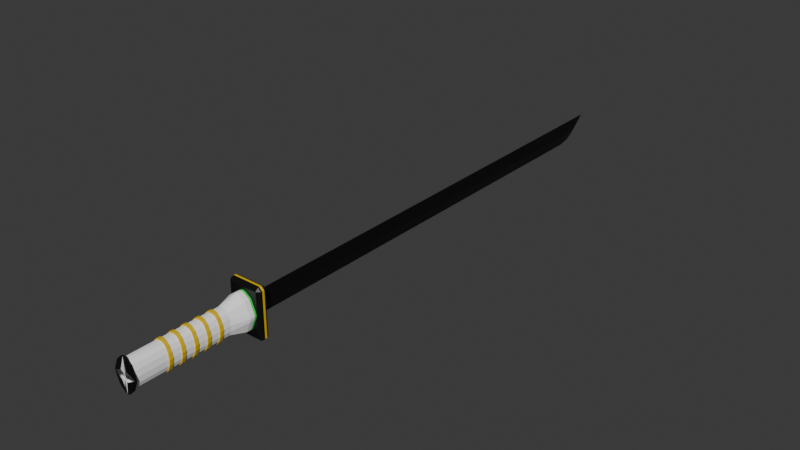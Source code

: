# Source: sword_v3_1.blend  (saved by Blender 4.2.66; exported with 4.5.12 LTS)
import bpy
from mathutils import Matrix  # noqa: F401  (used for matrix-valued properties, if any)

bpy.ops.wm.read_factory_settings(use_empty=True)
scene = bpy.context.scene
scene.name = 'c_claidheamohmor'

# ---- collections
col_collection = bpy.data.collections.new('Collection'); scene.collection.children.link(col_collection)
col_sword_v3_1 = bpy.data.collections.new('sword_v3_1'); scene.collection.children.link(col_sword_v3_1)

# ---- materials (node trees are filled in below, after node groups)
mat_glow_inner = bpy.data.materials.new('glow_inner')
mat_glow_inner.use_transparent_shadow = False
mat_glow_inner.diffuse_color = (1.0, 1.0, 1.0, 1.0)
mat_blue_test = bpy.data.materials.new('blue_test')
mat_blue_test.use_transparent_shadow = False
mat_blue = bpy.data.materials.new('blue')
mat_blue.use_transparent_shadow = False
mat_c_frying_pan_gold = bpy.data.materials.new('c_frying_pan_gold')
mat_c_frying_pan_gold.use_transparent_shadow = False
mat_crystal_ball_glass = bpy.data.materials.new('crystal_ball_glass')
mat_crystal_ball_glass.use_transparent_shadow = False
mat_black = bpy.data.materials.new('black')
mat_xms_colored_lights_white = bpy.data.materials.new('xms_colored_lights_white')

# ---- material node trees
mat_blue_test.use_nodes = True; mat_blue_test.node_tree.nodes.clear()
_N = mat_blue_test.node_tree.nodes; _L = mat_blue_test.node_tree.links
n0 = _N.new('ShaderNodeBsdfPrincipled'); n0.name = 'Principled BSDF'; n0.location = (10, 300)
n0.inputs[0].default_value = (0.8001, 0.0, 0.0, 1.0)
n1 = _N.new('ShaderNodeOutputMaterial'); n1.name = 'Material Output'; n1.location = (300, 300)
_L.new(n0.outputs[0], n1.inputs[0])
n1.is_active_output = True
mat_blue.use_nodes = True; mat_blue.node_tree.nodes.clear()
_N = mat_blue.node_tree.nodes; _L = mat_blue.node_tree.links
n0 = _N.new('ShaderNodeBsdfPrincipled'); n0.name = 'Principled BSDF'; n0.location = (10, 300)
n0.inputs[0].default_value = (0.0, 0.01006, 0.8002, 1.0)
n1 = _N.new('ShaderNodeOutputMaterial'); n1.name = 'Material Output'; n1.location = (300, 300)
_L.new(n0.outputs[0], n1.inputs[0])
n1.is_active_output = True
mat_c_frying_pan_gold.use_nodes = True; mat_c_frying_pan_gold.node_tree.nodes.clear()
_N = mat_c_frying_pan_gold.node_tree.nodes; _L = mat_c_frying_pan_gold.node_tree.links
n0 = _N.new('ShaderNodeBsdfPrincipled'); n0.name = 'Principled BSDF'; n0.location = (10, 300)
n0.inputs[0].default_value = (0.8005, 0.5277, 0.001151, 1.0)
n1 = _N.new('ShaderNodeOutputMaterial'); n1.name = 'Material Output'; n1.location = (300, 300)
_L.new(n0.outputs[0], n1.inputs[0])
n1.is_active_output = True
mat_crystal_ball_glass.use_nodes = True; mat_crystal_ball_glass.node_tree.nodes.clear()
_N = mat_crystal_ball_glass.node_tree.nodes; _L = mat_crystal_ball_glass.node_tree.links
n0 = _N.new('ShaderNodeBsdfPrincipled'); n0.name = 'Principled BSDF'; n0.location = (10, 300)
n0.inputs[0].default_value = (0.03215, 0.8002, 0.07912, 1.0)
n1 = _N.new('ShaderNodeOutputMaterial'); n1.name = 'Material Output'; n1.location = (300, 300)
_L.new(n0.outputs[0], n1.inputs[0])
n1.is_active_output = True
mat_black.use_nodes = True; mat_black.node_tree.nodes.clear()
_N = mat_black.node_tree.nodes; _L = mat_black.node_tree.links
n0 = _N.new('ShaderNodeBsdfPrincipled'); n0.name = 'Principled BSDF'; n0.location = (10, 300)
n0.inputs[0].default_value = (0.0, 0.0, 0.0, 1.0)
n1 = _N.new('ShaderNodeOutputMaterial'); n1.name = 'Material Output'; n1.location = (300, 300)
_L.new(n0.outputs[0], n1.inputs[0])
n1.is_active_output = True
mat_xms_colored_lights_white.use_nodes = True; mat_xms_colored_lights_white.node_tree.nodes.clear()
_N = mat_xms_colored_lights_white.node_tree.nodes; _L = mat_xms_colored_lights_white.node_tree.links
n0 = _N.new('ShaderNodeBsdfPrincipled'); n0.name = 'Principled BSDF'; n0.location = (10, 300)
n0.inputs[0].default_value = (0.8001, 0.01469, 0.4954, 1.0)
n1 = _N.new('ShaderNodeOutputMaterial'); n1.name = 'Material Output'; n1.location = (300, 300)
_L.new(n0.outputs[0], n1.inputs[0])
n1.is_active_output = True

# ---- world
world_world = bpy.data.worlds.new('World'); scene.world = world_world
world_world.use_nodes = True; world_world.node_tree.nodes.clear()
_N = world_world.node_tree.nodes; _L = world_world.node_tree.links
n0 = _N.new('ShaderNodeOutputWorld'); n0.name = 'World Output'; n0.location = (300, 300)
n1 = _N.new('ShaderNodeBackground'); n1.name = 'Background'; n1.location = (10, 300)
n1.inputs[0].default_value = (0.05088, 0.05088, 0.05088, 1.0)
_L.new(n1.outputs[0], n0.inputs[0])
n0.is_active_output = True
world_world.color = (0.05088, 0.05088, 0.05088)
world_world.use_sun_shadow = False
world_world.sun_shadow_jitter_overblur = 0.0

# ---- meshes
me_red = bpy.data.meshes.new('red')
me_red.from_pydata([(0.8676, 4.447, 5.96e-08), (0.0, 4.447, 1.533), (0.0, -1.346, 5.96e-08), (0.0, -6.026, 5.96e-08), (0.0, -1.346, 1.434), (0.0, -6.026, 1.434), (0.399, -1.346, 1.366), (0.399, -6.026, 1.366), (0.6915, -1.346, 1.08), (0.6915, -6.026, 1.08), (0.887, -1.346, 0.6071), (0.887, -6.026, 0.6071), (0.9556, -1.346, 5.96e-08), (0.9556, -6.026, 5.96e-08), (0.0, -9.633, 1.434), (0.0, -9.633, 5.96e-08), (0.9556, 0.4571, 5.96e-08), (0.887, 0.4571, 0.6071), (0.6915, 0.4571, 1.08), (0.399, 0.4571, 1.366), (0.0, 0.4571, 1.434), (0.0, 0.4571, 5.96e-08), (0.9506, 2.689, 1.509), (0.2405, 2.689, 2.002), (0.0, 2.689, 2.069), (0.0, 2.689, 5.96e-08), (0.0, 2.189, 5.96e-08), (0.0, 2.189, 2.069), (0.2405, 2.189, 2.002), (0.9506, 2.189, 1.509), (1.425, 2.189, 0.3613), (1.512, 2.189, 5.96e-08), (0.9556, -9.633, 5.96e-08), (0.887, -9.633, 0.6071), (0.6915, -9.633, 1.08), (0.399, -9.633, 1.366), (1.425, 2.689, 0.3613), (1.512, 2.689, 5.96e-08), (0.0, 2.901, 5.96e-08), (0.0, 4.447, 5.96e-08), (0.0, 4.047, 5.96e-08), (1.167, 4.047, 5.96e-08), (0.0, 4.047, 2.062), (0.0, 4.247, 2.062), (1.167, 4.247, 5.96e-08), (0.0, 4.247, 5.96e-08), (0.0, 3.356, 2.714), (0.0, 2.901, 2.356), (0.0, 3.593, 2.714), (0.0, 4.047, 2.356), (1.914, 3.356, 5.96e-08), (1.556, 2.901, 5.96e-08), (1.573, 3.356, 2.714), (1.556, 2.901, 2.356), (1.914, 3.356, 2.373), (1.914, 3.593, 5.96e-08), (1.556, 4.047, 5.96e-08), (1.573, 3.593, 2.714), (1.914, 3.593, 2.373), (1.556, 4.047, 2.356), (0.8676, 4.547, 5.96e-08), (0.0, 4.547, 1.533), (0.0, 4.547, 5.96e-08), (1.873, 3.218, 2.356), (1.556, 3.218, 2.673), (1.556, 3.731, 2.673), (1.873, 3.731, 2.356), (0.0, 3.218, 2.673), (0.0, 3.731, 2.673), (1.873, 3.731, 5.96e-08), (1.873, 3.218, 5.96e-08), (0.0, -0.8052, 5.96e-08), (0.0, -0.8052, 1.611), (0.3701, -0.8052, 1.524), (0.7411, -0.8052, 1.162), (0.989, -0.8052, 0.562), (1.076, -0.8052, 5.96e-08), (0.0, -0.4446, 5.96e-08), (0.0, -0.4446, 1.611), (0.3701, -0.4446, 1.524), (0.7411, -0.4446, 1.162), (0.989, -0.4446, 0.562), (1.076, -0.4446, 5.96e-08), (0.0, -2.158, 5.96e-08), (0.0, -2.158, 1.611), (0.3701, -2.158, 1.524), (0.7411, -2.158, 1.162), (0.989, -2.158, 0.562), (1.076, -2.158, 5.96e-08), (0.0, -1.797, 5.96e-08), (0.0, -1.797, 1.611), (0.3701, -1.797, 1.524), (0.7411, -1.797, 1.162), (0.989, -1.797, 0.562), (1.076, -1.797, 5.96e-08), (1.165, 2.916, 5.96e-08), (1.165, 2.763, 5.96e-08), (1.121, 2.763, 0.7512), (0.0, 2.763, 1.623), (0.5165, 2.763, 1.589), (0.8789, 2.763, 1.337), (1.512, 2.989, 5.96e-08), (1.425, 2.989, 0.3613), (0.0, 2.989, 5.96e-08), (0.0, 2.989, 2.069), (0.2405, 2.989, 2.002), (0.9506, 2.989, 1.509), (0.0, -3.51, 5.96e-08), (0.0, -3.51, 1.611), (0.3701, -3.51, 1.524), (0.7411, -3.51, 1.162), (0.989, -3.51, 0.562), (1.076, -3.51, 5.96e-08), (0.0, -3.15, 5.96e-08), (0.0, -3.15, 1.611), (0.3701, -3.15, 1.524), (0.7411, -3.15, 1.162), (0.989, -3.15, 0.562), (1.076, -3.15, 5.96e-08), (0.0, -4.863, 5.96e-08), (0.0, -4.863, 1.611), (0.3701, -4.863, 1.524), (0.7411, -4.863, 1.162), (0.989, -4.863, 0.562), (1.076, -4.863, 5.96e-08), (0.0, -4.502, 5.96e-08), (0.0, -4.502, 1.611), (0.3701, -4.502, 1.524), (0.7411, -4.502, 1.162), (0.989, -4.502, 0.562), (1.076, -4.502, 5.96e-08), (0.0, -6.215, 5.96e-08), (0.0, -6.215, 1.611), (0.3701, -6.215, 1.524), (0.7411, -6.215, 1.162), (0.989, -6.215, 0.562), (1.076, -6.215, 5.96e-08), (0.0, -5.855, 5.96e-08), (0.0, -5.855, 1.611), (0.3701, -5.855, 1.524), (0.7411, -5.855, 1.162), (0.989, -5.855, 0.562), (1.076, -5.855, 5.96e-08), (1.121, 2.916, 0.7512), (0.0, 2.916, 1.623), (0.5165, 2.916, 1.589), (0.8789, 2.916, 1.337), (0.0, -9.633, 1.815), (0.0, -9.813, 5.96e-08), (1.276, -9.633, 5.96e-08), (1.158, -9.633, 0.397), (0.8234, -9.633, 1.208), (0.322, -9.633, 1.697), (0.0, -9.813, 1.815), (1.276, -9.813, 5.96e-08), (1.158, -9.813, 0.397), (0.8234, -9.813, 1.208), (0.322, -9.813, 1.697), (0.3429, -9.903, 0.4932), (0.8089, 4.454, 5.96e-08), (0.0, 4.454, 1.419), (0.8089, 4.541, 5.96e-08), (0.0, 4.541, 1.429), (0.3594, 4.447, 5.96e-08), (0.0, 4.447, 1.144), (0.3668, 5.156, 5.96e-08), (0.0, 5.156, 1.216), (0.0, 57.61, 1.554), (0.0, 54.68, 1.528), (0.0, 55.85, 0.007631), (0.8676, 4.447, -4.768e-07), (0.0, 4.447, -1.533), (0.0, -1.346, -4.768e-07), (0.0, -6.026, -4.768e-07), (0.0, -1.346, -1.434), (0.0, -6.026, -1.434), (0.399, -1.346, -1.366), (0.399, -6.026, -1.366), (0.6915, -1.346, -1.08), (0.6915, -6.026, -1.08), (0.887, -1.346, -0.6071), (0.887, -6.026, -0.6071), (0.9556, -1.346, -4.768e-07), (0.9556, -6.026, -4.768e-07), (0.0, -9.633, -1.434), (0.0, -9.633, -4.768e-07), (0.9556, 0.4571, -4.768e-07), (0.887, 0.4571, -0.6071), (0.6915, 0.4571, -1.08), (0.399, 0.4571, -1.366), (0.0, 0.4571, -1.434), (0.0, 0.4571, -4.768e-07), (0.9506, 2.689, -1.509), (0.2405, 2.689, -2.002), (0.0, 2.689, -2.069), (0.0, 2.689, -4.768e-07), (0.0, 2.189, -4.768e-07), (0.0, 2.189, -2.069), (0.2405, 2.189, -2.002), (0.9506, 2.189, -1.509), (1.425, 2.189, -0.3613), (1.512, 2.189, -4.768e-07), (0.9556, -9.633, -4.768e-07), (0.887, -9.633, -0.6071), (0.6915, -9.633, -1.08), (0.399, -9.633, -1.366), (1.425, 2.689, -0.3613), (1.512, 2.689, -4.768e-07), (0.0, 2.901, -4.768e-07), (0.0, 4.447, -4.768e-07), (0.0, 4.047, -4.768e-07), (1.167, 4.047, -4.768e-07), (0.0, 4.047, -2.062), (0.0, 4.247, -2.062), (1.167, 4.247, -4.768e-07), (0.0, 4.247, -4.768e-07), (0.0, 3.356, -2.714), (0.0, 2.901, -2.356), (0.0, 3.593, -2.714), (0.0, 4.047, -2.356), (1.914, 3.356, -4.768e-07), (1.556, 2.901, -4.768e-07), (1.573, 3.356, -2.714), (1.556, 2.901, -2.356), (1.914, 3.356, -2.373), (1.914, 3.593, -4.768e-07), (1.556, 4.047, -4.768e-07), (1.573, 3.593, -2.714), (1.914, 3.593, -2.373), (1.556, 4.047, -2.356), (0.8676, 4.547, -4.768e-07), (0.0, 4.547, -1.533), (0.0, 4.547, -4.768e-07), (1.873, 3.218, -2.356), (1.556, 3.218, -2.673), (1.556, 3.731, -2.673), (1.873, 3.731, -2.356), (0.0, 3.218, -2.673), (0.0, 3.731, -2.673), (1.873, 3.731, -4.768e-07), (1.873, 3.218, -4.768e-07), (0.0, -0.8052, -4.768e-07), (0.0, -0.8052, -1.611), (0.3701, -0.8052, -1.524), (0.7411, -0.8052, -1.162), (0.989, -0.8052, -0.562), (1.076, -0.8052, -4.768e-07), (0.0, -0.4446, -4.768e-07), (0.0, -0.4446, -1.611), (0.3701, -0.4446, -1.524), (0.7411, -0.4446, -1.162), (0.989, -0.4446, -0.562), (1.076, -0.4446, -4.768e-07), (0.0, -2.158, -4.768e-07), (0.0, -2.158, -1.611), (0.3701, -2.158, -1.524), (0.7411, -2.158, -1.162), (0.989, -2.158, -0.562), (1.076, -2.158, -4.768e-07), (0.0, -1.797, -4.768e-07), (0.0, -1.797, -1.611), (0.3701, -1.797, -1.524), (0.7411, -1.797, -1.162), (0.989, -1.797, -0.562), (1.076, -1.797, -4.768e-07), (1.165, 2.916, -4.768e-07), (1.165, 2.763, -4.768e-07), (1.121, 2.763, -0.7512), (0.0, 2.763, -1.623), (0.5165, 2.763, -1.589), (0.8789, 2.763, -1.337), (1.512, 2.989, -4.768e-07), (1.425, 2.989, -0.3613), (0.0, 2.989, -4.768e-07), (0.0, 2.989, -2.069), (0.2405, 2.989, -2.002), (0.9506, 2.989, -1.509), (0.0, -3.51, -4.768e-07), (0.0, -3.51, -1.611), (0.3701, -3.51, -1.524), (0.7411, -3.51, -1.162), (0.989, -3.51, -0.562), (1.076, -3.51, -4.768e-07), (0.0, -3.15, -4.768e-07), (0.0, -3.15, -1.611), (0.3701, -3.15, -1.524), (0.7411, -3.15, -1.162), (0.989, -3.15, -0.562), (1.076, -3.15, -4.768e-07), (0.0, -4.863, -4.768e-07), (0.0, -4.863, -1.611), (0.3701, -4.863, -1.524), (0.7411, -4.863, -1.162), (0.989, -4.863, -0.562), (1.076, -4.863, -4.768e-07), (0.0, -4.502, -4.768e-07), (0.0, -4.502, -1.611), (0.3701, -4.502, -1.524), (0.7411, -4.502, -1.162), (0.989, -4.502, -0.562), (1.076, -4.502, -4.768e-07), (0.0, -6.215, -4.768e-07), (0.0, -6.215, -1.611), (0.3701, -6.215, -1.524), (0.7411, -6.215, -1.162), (0.989, -6.215, -0.562), (1.076, -6.215, -4.768e-07), (0.0, -5.855, -4.768e-07), (0.0, -5.855, -1.611), (0.3701, -5.855, -1.524), (0.7411, -5.855, -1.162), (0.989, -5.855, -0.562), (1.076, -5.855, -4.768e-07), (1.121, 2.916, -0.7512), (0.0, 2.916, -1.623), (0.5165, 2.916, -1.589), (0.8789, 2.916, -1.337), (0.0, -9.633, -1.815), (0.0, -9.813, -4.768e-07), (1.276, -9.633, -4.768e-07), (1.158, -9.633, -0.397), (0.8234, -9.633, -1.208), (0.322, -9.633, -1.697), (0.0, -9.813, -1.815), (1.276, -9.813, -4.768e-07), (1.158, -9.813, -0.397), (0.8234, -9.813, -1.208), (0.322, -9.813, -1.697), (0.3429, -9.903, -0.4932), (0.8089, 4.454, -4.768e-07), (0.0, 4.454, -1.419), (0.8089, 4.541, -4.768e-07), (0.0, 4.541, -1.429), (0.3594, 4.447, -4.768e-07), (0.0, 4.447, -1.144), (0.3668, 5.156, -4.768e-07), (0.0, 5.156, -1.216), (0.0, 54.8, -0.6993), (0.0, 53.45, -0.9952), (0.3668, 53.91, 0.2579)], [(62, 39), (39, 45), (40, 38), (45, 40), (232, 209), (209, 215), (210, 208), (215, 210), (338, 168), (166, 336)], [(4, 6, 19, 20), (3, 13, 32, 15), (4, 5, 7, 6), (10, 12, 16, 17), (9, 7, 35, 34), (6, 7, 9, 8), (2, 4, 20, 21), (13, 11, 33, 32), (8, 9, 11, 10), (8, 10, 17, 18), (5, 3, 15, 14), (10, 11, 13, 12), (7, 5, 14, 35), (35, 14, 147, 152), (32, 33, 150, 149), (11, 9, 34, 33), (14, 15, 147), (15, 32, 149), (12, 2, 21, 16), (16, 21, 26, 31), (6, 8, 18, 19), (19, 18, 29, 28), (18, 17, 30, 29), (17, 16, 31, 30), (31, 26, 25, 37), (25, 24, 104, 103), (30, 31, 37, 36), (23, 22, 106, 105), (24, 23, 105, 104), (22, 36, 102, 106), (20, 19, 28, 27), (27, 28, 23, 24), (21, 20, 27, 26), (29, 30, 36, 22), (28, 29, 22, 23), (26, 27, 24, 25), (57, 48, 46, 52), (42, 41, 44, 43), (1, 0, 60, 61), (55, 58, 54, 50), (43, 44, 0, 1), (64, 53, 63), (65, 66, 59), (67, 68, 49, 47), (68, 65, 59, 49), (66, 69, 56, 59), (51, 56, 69, 70), (57, 52, 54, 58), (53, 51, 70, 63), (64, 67, 47, 53), (51, 53, 47, 38), (41, 42, 49, 59, 56), (54, 52, 64, 63), (57, 58, 66, 65), (46, 48, 68, 67), (48, 57, 65, 68), (58, 55, 69, 66), (55, 50, 70, 69), (50, 54, 63, 70), (52, 46, 67, 64), (72, 73, 79, 78), (71, 77, 82, 76), (73, 74, 80, 79), (72, 78, 77, 71), (75, 76, 82, 81), (74, 75, 81, 80), (71, 76, 75, 74, 73, 72), (77, 78, 79, 80, 81, 82), (84, 85, 91, 90), (83, 89, 94, 88), (85, 86, 92, 91), (84, 90, 89, 83), (87, 88, 94, 93), (86, 87, 93, 92), (83, 88, 87, 86, 85, 84), (89, 90, 91, 92, 93, 94), (98, 99, 145, 144), (99, 100, 146, 145), (37, 25, 103, 101), (36, 37, 101, 102), (103, 104, 105), (103, 105, 106), (103, 102, 101), (103, 106, 102), (108, 109, 115, 114), (107, 113, 118, 112), (109, 110, 116, 115), (108, 114, 113, 107), (111, 112, 118, 117), (110, 111, 117, 116), (107, 112, 111, 110, 109, 108), (113, 114, 115, 116, 117, 118), (120, 121, 127, 126), (119, 125, 130, 124), (121, 122, 128, 127), (120, 126, 125, 119), (123, 124, 130, 129), (122, 123, 129, 128), (119, 124, 123, 122, 121, 120), (125, 126, 127, 128, 129, 130), (132, 133, 139, 138), (131, 137, 142, 136), (133, 134, 140, 139), (132, 138, 137, 131), (135, 136, 142, 141), (134, 135, 141, 140), (131, 136, 135, 134, 133, 132), (137, 138, 139, 140, 141, 142), (100, 97, 143, 146), (97, 96, 95, 143), (99, 98, 24, 23), (99, 23, 22, 100), (96, 97, 36, 37), (100, 22, 36, 97), (149, 150, 155, 154), (150, 151, 156, 155), (15, 149, 154, 148), (152, 147, 153, 157), (33, 34, 151, 150), (34, 35, 152, 151), (153, 148, 158), (148, 154, 158), (154, 155, 158), (156, 157, 158), (151, 152, 157, 156), (147, 15, 148, 153), (155, 156, 158), (157, 153, 158), (39, 164, 1, 0, 163), (160, 162, 161, 159), (60, 161, 162, 61), (163, 165, 166, 164), (339, 169, 167, 168), (174, 190, 189, 176), (173, 185, 202, 183), (174, 176, 177, 175), (180, 187, 186, 182), (179, 204, 205, 177), (176, 178, 179, 177), (172, 191, 190, 174), (183, 202, 203, 181), (178, 180, 181, 179), (178, 188, 187, 180), (175, 184, 185, 173), (180, 182, 183, 181), (177, 205, 184, 175), (205, 322, 317, 184), (202, 319, 320, 203), (181, 203, 204, 179), (184, 317, 185), (185, 319, 202), (182, 186, 191, 172), (186, 201, 196, 191), (176, 189, 188, 178), (189, 198, 199, 188), (188, 199, 200, 187), (187, 200, 201, 186), (201, 207, 195, 196), (195, 273, 274, 194), (200, 206, 207, 201), (193, 275, 276, 192), (194, 274, 275, 193), (192, 276, 272, 206), (190, 197, 198, 189), (197, 194, 193, 198), (191, 196, 197, 190), (199, 192, 206, 200), (198, 193, 192, 199), (196, 195, 194, 197), (227, 222, 216, 218), (212, 213, 214, 211), (171, 231, 230, 170), (225, 220, 224, 228), (213, 171, 170, 214), (234, 233, 223), (235, 229, 236), (237, 217, 219, 238), (238, 219, 229, 235), (236, 229, 226, 239), (221, 240, 239, 226), (227, 228, 224, 222), (223, 233, 240, 221), (234, 223, 217, 237), (221, 208, 217, 223), (211, 226, 229, 219, 212), (224, 233, 234, 222), (227, 235, 236, 228), (216, 237, 238, 218), (218, 238, 235, 227), (228, 236, 239, 225), (225, 239, 240, 220), (220, 240, 233, 224), (222, 234, 237, 216), (242, 248, 249, 243), (241, 246, 252, 247), (243, 249, 250, 244), (242, 241, 247, 248), (245, 251, 252, 246), (244, 250, 251, 245), (241, 242, 243, 244, 245, 246), (247, 252, 251, 250, 249, 248), (254, 260, 261, 255), (253, 258, 264, 259), (255, 261, 262, 256), (254, 253, 259, 260), (257, 263, 264, 258), (256, 262, 263, 257), (253, 254, 255, 256, 257, 258), (259, 264, 263, 262, 261, 260), (268, 314, 315, 269), (269, 315, 316, 270), (207, 271, 273, 195), (206, 272, 271, 207), (273, 275, 274), (273, 276, 275), (273, 271, 272), (273, 272, 276), (278, 284, 285, 279), (277, 282, 288, 283), (279, 285, 286, 280), (278, 277, 283, 284), (281, 287, 288, 282), (280, 286, 287, 281), (277, 278, 279, 280, 281, 282), (283, 288, 287, 286, 285, 284), (290, 296, 297, 291), (289, 294, 300, 295), (291, 297, 298, 292), (290, 289, 295, 296), (293, 299, 300, 294), (292, 298, 299, 293), (289, 290, 291, 292, 293, 294), (295, 300, 299, 298, 297, 296), (302, 308, 309, 303), (301, 306, 312, 307), (303, 309, 310, 304), (302, 301, 307, 308), (305, 311, 312, 306), (304, 310, 311, 305), (301, 302, 303, 304, 305, 306), (307, 312, 311, 310, 309, 308), (270, 316, 313, 267), (267, 313, 265, 266), (269, 193, 194, 268), (269, 270, 192, 193), (266, 207, 206, 267), (270, 267, 206, 192), (319, 324, 325, 320), (320, 325, 326, 321), (185, 318, 324, 319), (322, 327, 323, 317), (203, 320, 321, 204), (204, 321, 322, 205), (323, 328, 318), (318, 328, 324), (324, 328, 325), (326, 328, 327), (321, 326, 327, 322), (317, 323, 318, 185), (325, 328, 326), (327, 328, 323), (209, 333, 170, 171, 334), (330, 329, 331, 332), (230, 231, 332, 331), (333, 334, 336, 335), (339, 338, 337, 169), (336, 338, 339, 335), (166, 165, 335, 339, 168)])
me_red.polygons.foreach_set('material_index', [0, 0, 0, 0, 0, 0, 0, 0, 0, 0, 0, 0, 0, 3, 3, 0, 0, 0, 0, 0, 0, 0, 0, 0, 0, 5, 0, 5, 5, 5, 0, 0, 0, 0, 0, 0, 3, 0, 0, 3, 0, 6, 6, 6, 6, 6, 6, 3, 6, 6, 6, 6, 6, 6, 6, 6, 6, 6, 6, 6, 3, 3, 3, 3, 3, 3, 3, 3, 3, 3, 3, 3, 3, 3, 3, 3, 6, 6, 5, 5, 5, 5, 5, 5, 3, 3, 3, 3, 3, 3, 3, 3, 3, 3, 3, 3, 3, 3, 3, 3, 3, 3, 3, 3, 3, 3, 3, 3, 6, 6, 0, 0, 0, 0, 6, 6, 0, 6, 3, 3, 0, 0, 6, 6, 6, 0, 6, 6, 5, 6, 3, 6, 6, 0, 0, 0, 0, 0, 0, 0, 0, 0, 0, 0, 0, 0, 3, 3, 0, 0, 0, 0, 0, 0, 0, 0, 0, 0, 5, 0, 5, 5, 5, 0, 0, 0, 0, 0, 0, 3, 0, 0, 3, 0, 6, 6, 6, 6, 6, 6, 3, 6, 6, 6, 6, 6, 6, 6, 6, 6, 6, 6, 6, 3, 3, 3, 3, 3, 3, 3, 3, 3, 3, 3, 3, 3, 3, 3, 3, 6, 6, 5, 5, 5, 5, 5, 5, 3, 3, 3, 3, 3, 3, 3, 3, 3, 3, 3, 3, 3, 3, 3, 3, 3, 3, 3, 3, 3, 3, 3, 3, 6, 6, 0, 0, 0, 0, 6, 6, 0, 6, 3, 3, 0, 0, 6, 6, 6, 0, 6, 6, 5, 6, 3, 6, 6, 6, 6])
_uv = me_red.uv_layers.new(name='Float2')
_uv.uv.foreach_set('vector', [1.014, 0.8797, 0.9487, 0.8797, 0.9487, 0.706, 1.014, 0.706, 0.25, 0.25, 0.4793, 0.25, 0.4793, 0.25, 0.25, 0.25, 1.014, 0.8797, 1.014, 1.331, 0.9487, 1.331, 0.9487, 0.8797, 0.8486, 0.8797, 0.7509, 0.8797, 0.7509, 0.706, 0.8486, 0.706, 0.9094, 1.331, 0.9737, 1.331, 0.9737, 1.678, 0.9094, 1.678, 0.9737, 0.8797, 0.9737, 1.331, 0.9094, 1.331, 0.9094, 0.8797, 0.75, 0.25, 0.75, 0.5942, 0.75, 0.5942, 0.75, 0.25, 0.7509, 1.331, 0.8486, 1.331, 0.8486, 1.678, 0.7509, 1.678, 0.9253, 0.8797, 0.9253, 1.331, 0.8449, 1.331, 0.8449, 0.8797, 0.9253, 0.8797, 0.8449, 0.8797, 0.8449, 0.706, 0.9253, 0.706, 0.25, 0.5942, 0.25, 0.25, 0.25, 0.25, 0.25, 0.5942, 0.8486, 0.8797, 0.8486, 1.331, 0.7509, 1.331, 0.7509, 0.8797, 0.9487, 1.331, 1.014, 1.331, 1.014, 1.678, 0.9487, 1.678, 0.9486, 1.384, 1.013, 1.383, 1.026, 1.395, 0.9719, 1.395, 0.7511, 1.383, 0.8487, 1.384, 0.809, 1.395, 0.7435, 1.396, 0.8449, 1.331, 0.9253, 1.331, 0.9253, 1.678, 0.8449, 1.678, 0.25, 0.5942, 0.25, 0.25, 0.25, 0.6856, 0.25, 0.25, 0.4793, 0.25, 0.5563, 0.25, 0.9793, 0.25, 0.75, 0.25, 0.75, 0.25, 0.9793, 0.25, 0.9793, 0.25, 0.75, 0.25, 0.75, 0.25, 1.113, 0.25, 0.9737, 0.8797, 0.9094, 0.8797, 0.9094, 0.706, 0.9737, 0.706, 0.9359, 0.6322, 0.8723, 0.6309, 0.8989, 0.483, 1.034, 0.4885, 0.9253, 0.6476, 0.8449, 0.6476, 0.7769, 0.4953, 0.972, 0.4953, 0.8483, 0.6162, 0.7512, 0.6189, 0.7371, 0.4739, 0.796, 0.4734, 1.113, 0.25, 0.75, 0.25, 0.75, 0.25, 1.113, 0.25, 0.75, 0.25, 0.75, 0.7465, 0.75, 0.7465, 0.75, 0.25, 0.7758, 0.4358, 0.7202, 0.4338, 0.7236, 0.4017, 0.7791, 0.4038, 1.062, 0.4131, 0.9274, 0.4131, 0.9274, 0.3927, 1.062, 0.3927, 1.049, 0.3538, 1.013, 0.3557, 1.01, 0.3417, 1.046, 0.3397, 0.972, 0.4318, 0.7769, 0.4318, 0.7769, 0.4094, 0.972, 0.4094, 1.012, 0.5735, 0.948, 0.5714, 0.9943, 0.4456, 1.034, 0.4462, 1.054, 0.3774, 1.019, 0.3791, 1.013, 0.3556, 1.049, 0.3539, 0.75, 0.25, 0.75, 0.5942, 0.75, 0.7465, 0.75, 0.25, 0.972, 0.4691, 0.7769, 0.4691, 0.7769, 0.4318, 0.972, 0.4318, 1.062, 0.4471, 0.9274, 0.4471, 0.9274, 0.4131, 1.062, 0.4131, 0.75, 0.25, 0.75, 0.7465, 0.75, 0.7465, 0.75, 0.25, 0.1692, 1.441, 0.7494, 1.441, 0.7494, 1.53, 0.1692, 1.53, 1.269, 0.375, 0.5, 0.8106, 0.5, 0.8106, 1.269, 0.375, 1.12, 0.4597, 0.5479, 0.7834, 0.5479, 0.7834, 1.12, 0.4597, 0.5004, 1.441, 1.379, 1.441, 1.379, 1.53, 0.5004, 1.53, 1.269, 0.375, 0.5, 0.8106, 0.5479, 0.7834, 1.12, 0.4597, 0.5431, 1.207, 0.5431, 1.326, 0.4248, 1.207, -0.2046, 1.016, -0.3229, 1.016, -0.2046, 0.8976, 0.6909, 1.581, 0.6909, 1.39, 0.75, 1.271, 0.75, 1.699, 0.75, 0.8289, 0.1692, 0.8289, 0.1692, 0.7107, 0.75, 0.7107, 1.379, 1.635, 0.5, 1.635, 0.5, 1.517, 1.379, 1.517, 0.5, 1.699, 0.5, 1.271, 0.5591, 1.39, 0.5591, 1.581, 0.1692, 1.441, 0.1692, 1.53, 0.05097, 1.53, 0.05097, 1.441, 1.379, 1.139, 0.5, 1.139, 0.5, 1.02, 1.379, 1.02, 0.1692, 1.02, 0.75, 1.02, 0.75, 1.139, 0.1692, 1.139, 0.5, 0.2942, 1.379, 0.2942, 1.379, 0.875, 0.5, 0.875, 0.5, 0.8106, 1.269, 0.375, 1.379, 0.375, 1.379, 0.9558, 0.5, 0.9558, 0.04804, 1.439, 0.1722, 1.439, 0.1678, 1.49, 0.0524, 1.49, 0.1706, 1.35, 0.04958, 1.35, 0.05384, 1.299, 0.1664, 1.299, 0.7458, 1.53, 0.7458, 1.441, 0.75, 1.39, 0.75, 1.581, 0.8099, 1.35, 0.2349, 1.35, 0.238, 1.299, 0.8067, 1.299, 1.309, 1.35, 0.4439, 1.35, 0.4471, 1.299, 1.306, 1.299, 0.5093, 1.441, 0.5093, 1.53, 0.5, 1.581, 0.5, 1.39, 0.553, 1.439, 1.453, 1.439, 1.449, 1.49, 0.5562, 1.49, 0.1002, 1.439, 0.6932, 1.439, 0.6901, 1.49, 0.1035, 1.49, 0.0, 0.0, 0.0, 0.0, 0.0, 0.0, 0.0, 0.0, 0.0, 0.0, 0.0, 0.0, 0.0, 0.0, 0.0, 0.0, 0.0, 0.0, 0.0, 0.0, 0.0, 0.0, 0.0, 0.0, 0.0, 0.0, 0.0, 0.0, 0.0, 0.0, 0.0, 0.0, 0.0, 0.0, 0.0, 0.0, 0.0, 0.0, 0.0, 0.0, 0.0, 0.0, 0.0, 0.0, 0.0, 0.0, 0.0, 0.0, 0.0, 0.0, 0.0, 0.0, 0.0, 0.0, 0.0, 0.0, 0.0, 0.0, 0.0, 0.0, 0.0, 0.0, 0.0, 0.0, 0.0, 0.0, 0.0, 0.0, 0.0, 0.0, 0.0, 0.0, 0.0, 0.0, 0.0, 0.0, 0.0, 0.0, 0.0, 0.0, 0.0, 0.0, 0.0, 0.0, 0.0, 0.0, 0.0, 0.0, 0.0, 0.0, 0.0, 0.0, 0.0, 0.0, 0.0, 0.0, 0.0, 0.0, 0.0, 0.0, 0.0, 0.0, 0.0, 0.0, 0.0, 0.0, 0.0, 0.0, 0.0, 0.0, 0.0, 0.0, 0.0, 0.0, 0.0, 0.0, 0.0, 0.0, 0.0, 0.0, 0.0, 0.0, 0.0, 0.0, 0.0, 0.0, 0.0, 0.0, 0.0, 0.0, 0.0, 0.0, 0.0, 0.0, 0.0, 0.0, 0.0, 0.0, 0.0, 0.0, 0.0, 0.0, 0.0, 0.0, 1.036, 0.351, 0.9631, 0.3551, 0.9615, 0.3479, 1.034, 0.3438, 0.9898, 0.4081, 0.9213, 0.4081, 0.9213, 0.3977, 0.9898, 0.3977, 1.113, 0.25, 0.75, 0.25, 0.75, 0.25, 1.113, 0.25, 0.7793, 0.4045, 0.7236, 0.4019, 0.7256, 0.3826, 0.7813, 0.3852, 0.75, 0.25, 0.75, 0.7465, 0.8077, 0.7306, 0.75, 0.25, 0.8077, 0.7306, 0.9781, 0.6122, 0.75, 0.25, 1.092, 0.3367, 1.113, 0.25, 0.75, 0.25, 0.9781, 0.6122, 1.092, 0.3367, 0.0, 0.0, 0.0, 0.0, 0.0, 0.0, 0.0, 0.0, 0.0, 0.0, 0.0, 0.0, 0.0, 0.0, 0.0, 0.0, 0.0, 0.0, 0.0, 0.0, 0.0, 0.0, 0.0, 0.0, 0.0, 0.0, 0.0, 0.0, 0.0, 0.0, 0.0, 0.0, 0.0, 0.0, 0.0, 0.0, 0.0, 0.0, 0.0, 0.0, 0.0, 0.0, 0.0, 0.0, 0.0, 0.0, 0.0, 0.0, 0.0, 0.0, 0.0, 0.0, 0.0, 0.0, 0.0, 0.0, 0.0, 0.0, 0.0, 0.0, 0.0, 0.0, 0.0, 0.0, 0.0, 0.0, 0.0, 0.0, 0.0, 0.0, 0.0, 0.0, 0.0, 0.0, 0.0, 0.0, 0.0, 0.0, 0.0, 0.0, 0.0, 0.0, 0.0, 0.0, 0.0, 0.0, 0.0, 0.0, 0.0, 0.0, 0.0, 0.0, 0.0, 0.0, 0.0, 0.0, 0.0, 0.0, 0.0, 0.0, 0.0, 0.0, 0.0, 0.0, 0.0, 0.0, 0.0, 0.0, 0.0, 0.0, 0.0, 0.0, 0.0, 0.0, 0.0, 0.0, 0.0, 0.0, 0.0, 0.0, 0.0, 0.0, 0.0, 0.0, 0.0, 0.0, 0.0, 0.0, 0.0, 0.0, 0.0, 0.0, 0.0, 0.0, 0.0, 0.0, 0.0, 0.0, 0.0, 0.0, 0.0, 0.0, 0.0, 0.0, 0.0, 0.0, 0.0, 0.0, 0.0, 0.0, 0.0, 0.0, 0.0, 0.0, 0.0, 0.0, 0.0, 0.0, 0.0, 0.0, 0.0, 0.0, 0.0, 0.0, 0.0, 0.0, 0.0, 0.0, 0.0, 0.0, 0.0, 0.0, 0.0, 0.0, 0.0, 0.0, 0.0, 0.0, 0.0, 0.0, 0.0, 0.0, 0.0, 0.0, 0.0, 0.0, 0.0, 0.0, 0.0, 0.0, 0.0, 0.0, 0.0, 0.0, 0.0, 0.0, 0.0, 0.0, 0.0, 0.0, 0.0, 0.0, 0.0, 0.0, 0.0, 0.0, 0.0, 0.0, 0.0, 0.0, 0.0, 0.0, 0.0, 0.0, 0.0, 0.0, 0.9513, 0.4263, 0.8518, 0.4263, 0.8518, 0.4149, 0.9513, 0.4149, 0.845, 0.4026, 0.733, 0.3974, 0.734, 0.3876, 0.846, 0.3928, 0.9378, 0.2185, 1.01, 0.214, 1.023, 0.2171, 0.9881, 0.2189, 0.0, 0.0, 0.0, 0.0, 0.0, 0.0, 0.0, 0.0, 0.7461, 0.2145, 0.8582, 0.221, 0.7924, 0.2219, 0.7368, 0.2197, 0.0, 0.0, 0.0, 0.0, 0.0, 0.0, 0.0, 0.0, 0.746, 1.399, 0.8104, 1.397, 0.8104, 1.397, 0.746, 1.399, 0.7981, 1.394, 0.9359, 1.394, 0.9359, 1.394, 0.7981, 1.394, 0.25, 0.25, 0.5563, 0.25, 0.5563, 0.25, 0.25, 0.25, 0.9694, 1.398, 1.023, 1.398, 1.023, 1.398, 0.9694, 1.398, 0.8449, 1.384, 0.9253, 1.384, 0.9359, 1.392, 0.7981, 1.392, 0.9094, 1.384, 0.9737, 1.384, 1.019, 1.392, 0.9085, 1.392, 0.25, 0.6636, 0.25, 0.228, 0.25, 0.3359, 0.1641, 0.25, 0.4703, 0.25, 0.1639, 0.25, 0.7164, 1.4, 0.7832, 1.398, 0.7831, 1.398, 0.9113, 1.395, 1.022, 1.395, 0.8931, 1.395, 0.9086, 1.395, 1.019, 1.395, 1.019, 1.395, 0.9086, 1.395, 0.25, 0.6856, 0.25, 0.25, 0.25, 0.25, 0.25, 0.6856, 0.8483, 1.394, 0.9861, 1.394, 0.9977, 1.394, 0.9502, 1.397, 1.003, 1.398, 0.8144, 1.395, 0.0, 0.0, 0.8355, 0.343, 1.12, 0.4597, 0.5479, 0.7834, 0.227, 0.3245, 1.088, 0.4779, 1.09, 0.4763, 0.5573, 0.7781, 0.5573, 0.7781, 0.5479, 0.7834, 0.5573, 0.7781, 1.09, 0.4763, 1.12, 0.4597, 0.0, 0.0, 0.0, 0.0, 0.0, 0.0, 0.0, 0.0, 0.0, 0.0, 0.0, 0.0, 0.0, 0.0, 0.0, 0.0, 0.905, 0.8797, 0.905, 0.706, 0.8402, 0.706, 0.8402, 0.8797, 0.25, 0.25, 0.25, 0.25, 0.4793, 0.25, 0.4793, 0.25, 0.905, 0.8797, 0.8402, 0.8797, 0.8402, 1.331, 0.905, 1.331, 0.2134, 0.8797, 0.2134, 0.706, 0.1157, 0.706, 0.1157, 0.8797, 0.4693, 1.331, 0.4693, 1.678, 0.5337, 1.678, 0.5337, 1.331, 0.5337, 0.8797, 0.4693, 0.8797, 0.4693, 1.331, 0.5337, 1.331, 0.75, -0.71, 0.75, -0.71, 0.75, -0.3658, 0.75, -0.3658, 0.1157, 1.331, 0.1157, 1.678, 0.2134, 1.678, 0.2134, 1.331, 0.3446, 0.8797, 0.2642, 0.8797, 0.2642, 1.331, 0.3446, 1.331, 0.3446, 0.8797, 0.3446, 0.706, 0.2642, 0.706, 0.2642, 0.8797, 0.25, -0.3658, 0.25, -0.3658, 0.25, -0.71, 0.25, -0.71, 0.2134, 0.8797, 0.1157, 0.8797, 0.1157, 1.331, 0.2134, 1.331, 0.8402, 1.331, 0.8402, 1.678, 0.905, 1.678, 0.905, 1.331, 0.8141, 1.25, 0.8373, 1.261, 0.8917, 1.262, 0.8789, 1.249, 0.1191, 1.356, 0.1115, 1.369, 0.177, 1.367, 0.2167, 1.357, 0.2642, 1.331, 0.2642, 1.678, 0.3446, 1.678, 0.3446, 1.331, 0.25, -0.3658, 0.25, -0.2744, 0.25, -0.71, 0.25, 0.25, 0.5563, 0.25, 0.4793, 0.25, 0.9793, 0.25, 0.9793, 0.25, 0.75, 0.25, 0.75, 0.25, 0.9793, 0.25, 1.113, 0.25, 0.75, 0.25, 0.75, 0.25, 0.5337, 0.8797, 0.5337, 0.706, 0.4693, 0.706, 0.4693, 0.8797, 0.5443, 0.6846, 0.6422, 0.5411, 0.5073, 0.5355, 0.4807, 0.6834, 0.3446, 0.6773, 0.3913, 0.525, 0.1963, 0.525, 0.2642, 0.6773, 0.2198, 0.644, 0.1675, 0.501, 0.1086, 0.5016, 0.1227, 0.6467, 1.113, 0.25, 1.113, 0.25, 0.75, 0.25, 0.75, 0.25, 0.75, -0.71, 0.75, -0.71, 0.75, -0.2135, 0.75, -0.2135, 0.1938, 0.4144, 0.1971, 0.3823, 0.1415, 0.3802, 0.1382, 0.4123, 0.7072, 0.4131, 0.7072, 0.3927, 0.573, 0.3927, 0.573, 0.4131, 0.8978, 0.3622, 0.8947, 0.3481, 0.8594, 0.3501, 0.8625, 0.3641, 0.3913, 0.4318, 0.3913, 0.4094, 0.1963, 0.4094, 0.1963, 0.4318, 0.8802, 0.6596, 0.9018, 0.5324, 0.8622, 0.5317, 0.8159, 0.6575, 0.9032, 0.3846, 0.898, 0.3612, 0.8628, 0.3629, 0.868, 0.3863, 0.75, -0.71, 0.75, -0.71, 0.75, -0.2135, 0.75, -0.3658, 0.3913, 0.4691, 0.3913, 0.4318, 0.1963, 0.4318, 0.1963, 0.4691, 0.7072, 0.4471, 0.7072, 0.4131, 0.573, 0.4131, 0.573, 0.4471, 0.75, -0.71, 0.75, -0.71, 0.75, -0.2135, 0.75, -0.2135, 0.1692, 1.441, 0.1692, 1.53, 0.7494, 1.53, 0.7494, 1.441, 0.1391, 1.015, 0.1391, 1.015, -0.6303, 1.45, -0.6303, 1.45, -0.01048, 1.1, -0.01048, 1.1, -0.5823, 1.423, -0.5823, 1.423, -0.9808, 1.441, -0.9808, 1.53, -0.1019, 1.53, -0.1019, 1.441, 0.1391, 1.015, -0.01048, 1.1, -0.5823, 1.423, -0.6303, 1.45, 0.04559, 1.705, -0.07267, 1.705, 0.04559, 1.823, -0.7021, 0.5183, -0.7022, 0.4001, -0.8204, 0.5183, 1.437, 1.581, 1.496, 1.699, 1.496, 1.271, 1.437, 1.39, 0.75, 0.08266, 0.75, -0.03561, 0.1692, -0.03561, 0.1692, 0.08266, -0.1133, 1.635, -0.1133, 1.517, -0.9925, 1.517, -0.9925, 1.635, 0.5, 1.699, 0.5591, 1.581, 0.5591, 1.39, 0.5, 1.271, -0.5245, 1.441, -0.6427, 1.441, -0.6427, 1.53, -0.5245, 1.53, -0.1133, 1.139, -0.1133, 1.02, -0.9925, 1.02, -0.9925, 1.139, 0.1692, 1.767, 0.1692, 1.885, 0.75, 1.885, 0.75, 1.767, -0.9925, 0.2942, -0.9925, 0.875, -0.1133, 0.875, -0.1133, 0.2942, -0.9925, 0.8106, -0.9925, 0.9558, -0.1133, 0.9558, -0.1133, 0.375, -0.2232, 0.375, -0.6801, 1.727, -0.6757, 1.778, -0.5603, 1.778, -0.556, 1.727, -0.5393, 1.062, -0.5436, 1.011, -0.6561, 1.011, -0.6604, 1.062, 1.153, 1.53, 1.158, 1.581, 1.158, 1.39, 1.153, 1.441, 0.785, 0.9428, 0.7819, 0.8913, 0.2133, 0.8913, 0.2102, 0.9428, -0.1492, 1.35, -0.1522, 1.299, -1.011, 1.299, -1.015, 1.35, 0.5093, 1.441, 0.5, 1.39, 0.5, 1.581, 0.5093, 1.53, -0.9633, 1.439, -0.9601, 1.49, -0.06682, 1.49, -0.06358, 1.439, 0.0754, 1.846, 0.07865, 1.898, 0.6651, 1.898, 0.6683, 1.846, 0.0, 0.0, 0.0, 0.0, 0.0, 0.0, 0.0, 0.0, 0.0, 0.0, 0.0, 0.0, 0.0, 0.0, 0.0, 0.0, 0.0, 0.0, 0.0, 0.0, 0.0, 0.0, 0.0, 0.0, 0.0, 0.0, 0.0, 0.0, 0.0, 0.0, 0.0, 0.0, 0.0, 0.0, 0.0, 0.0, 0.0, 0.0, 0.0, 0.0, 0.0, 0.0, 0.0, 0.0, 0.0, 0.0, 0.0, 0.0, 0.0, 0.0, 0.0, 0.0, 0.0, 0.0, 0.0, 0.0, 0.0, 0.0, 0.0, 0.0, 0.0, 0.0, 0.0, 0.0, 0.0, 0.0, 0.0, 0.0, 0.0, 0.0, 0.0, 0.0, 0.0, 0.0, 0.0, 0.0, 0.0, 0.0, 0.0, 0.0, 0.0, 0.0, 0.0, 0.0, 0.0, 0.0, 0.0, 0.0, 0.0, 0.0, 0.0, 0.0, 0.0, 0.0, 0.0, 0.0, 0.0, 0.0, 0.0, 0.0, 0.0, 0.0, 0.0, 0.0, 0.0, 0.0, 0.0, 0.0, 0.0, 0.0, 0.0, 0.0, 0.0, 0.0, 0.0, 0.0, 0.0, 0.0, 0.0, 0.0, 0.0, 0.0, 0.0, 0.0, 0.0, 0.0, 0.0, 0.0, 0.0, 0.0, 0.0, 0.0, 0.0, 0.0, 0.0, 0.0, 0.0, 0.0, 0.0, 0.0, 0.0, 0.0, 0.0, 0.0, 0.9988, 0.3531, 0.9972, 0.3459, 0.9248, 0.3499, 0.9264, 0.3571, 0.6354, 0.4081, 0.6354, 0.3977, 0.5669, 0.3977, 0.5669, 0.4081, 1.113, 0.25, 1.113, 0.25, 0.75, 0.25, 0.75, 0.25, 0.1961, 0.3775, 0.1981, 0.3582, 0.1424, 0.3556, 0.1405, 0.3749, 0.75, -0.71, 0.8077, -0.2294, 0.75, -0.2135, 0.75, -0.71, 0.9781, -0.3478, 0.8077, -0.2294, 0.75, -0.71, 1.113, -0.71, 1.092, -0.6233, 0.75, -0.71, 1.092, -0.6233, 0.9781, -0.3478, 0.0, 0.0, 0.0, 0.0, 0.0, 0.0, 0.0, 0.0, 0.0, 0.0, 0.0, 0.0, 0.0, 0.0, 0.0, 0.0, 0.0, 0.0, 0.0, 0.0, 0.0, 0.0, 0.0, 0.0, 0.0, 0.0, 0.0, 0.0, 0.0, 0.0, 0.0, 0.0, 0.0, 0.0, 0.0, 0.0, 0.0, 0.0, 0.0, 0.0, 0.0, 0.0, 0.0, 0.0, 0.0, 0.0, 0.0, 0.0, 0.0, 0.0, 0.0, 0.0, 0.0, 0.0, 0.0, 0.0, 0.0, 0.0, 0.0, 0.0, 0.0, 0.0, 0.0, 0.0, 0.0, 0.0, 0.0, 0.0, 0.0, 0.0, 0.0, 0.0, 0.0, 0.0, 0.0, 0.0, 0.0, 0.0, 0.0, 0.0, 0.0, 0.0, 0.0, 0.0, 0.0, 0.0, 0.0, 0.0, 0.0, 0.0, 0.0, 0.0, 0.0, 0.0, 0.0, 0.0, 0.0, 0.0, 0.0, 0.0, 0.0, 0.0, 0.0, 0.0, 0.0, 0.0, 0.0, 0.0, 0.0, 0.0, 0.0, 0.0, 0.0, 0.0, 0.0, 0.0, 0.0, 0.0, 0.0, 0.0, 0.0, 0.0, 0.0, 0.0, 0.0, 0.0, 0.0, 0.0, 0.0, 0.0, 0.0, 0.0, 0.0, 0.0, 0.0, 0.0, 0.0, 0.0, 0.0, 0.0, 0.0, 0.0, 0.0, 0.0, 0.0, 0.0, 0.0, 0.0, 0.0, 0.0, 0.0, 0.0, 0.0, 0.0, 0.0, 0.0, 0.0, 0.0, 0.0, 0.0, 0.0, 0.0, 0.0, 0.0, 0.0, 0.0, 0.0, 0.0, 0.0, 0.0, 0.0, 0.0, 0.0, 0.0, 0.0, 0.0, 0.0, 0.0, 0.0, 0.0, 0.0, 0.0, 0.0, 0.0, 0.0, 0.0, 0.0, 0.0, 0.0, 0.0, 0.0, 0.0, 0.0, 0.0, 0.0, 0.0, 0.0, 0.0, 0.0, 0.0, 0.0, 0.0, 0.0, 0.0, 0.0, 0.0, 0.0, 0.0, 0.0, 0.0, 0.0, 0.0, 0.0, 0.0, 0.0, 0.0, 0.3707, 0.4263, 0.3707, 0.4149, 0.2711, 0.4149, 0.2711, 0.4263, 0.251, 0.3751, 0.252, 0.3653, 0.1401, 0.3601, 0.139, 0.3699, 0.8219, 0.1911, 0.8723, 0.1914, 0.9075, 0.1896, 0.8945, 0.1865, 0.0, 0.0, 0.0, 0.0, 0.0, 0.0, 0.0, 0.0, 0.1554, 0.1762, 0.146, 0.1814, 0.2017, 0.1836, 0.2675, 0.1828, 0.0, 0.0, 0.0, 0.0, 0.0, 0.0, 0.0, 0.0, 0.1487, 1.419, 0.1487, 1.419, 0.2132, 1.417, 0.2132, 1.417, 0.2174, 1.394, 0.2174, 1.394, 0.3552, 1.394, 0.3552, 1.394, 0.25, 0.25, 0.25, 0.25, 0.5563, 0.25, 0.5563, 0.25, 0.7549, 1.394, 0.7549, 1.394, 0.8084, 1.395, 0.8084, 1.395, 0.2642, 1.311, 0.2174, 1.319, 0.3552, 1.319, 0.3446, 1.311, 0.4693, 1.253, 0.4685, 1.261, 0.5789, 1.261, 0.5337, 1.253, 0.25, -0.2964, 0.25, -0.6241, 0.25, -0.732, 0.8116, 0.25, 0.8114, 0.25, 1.118, 0.25, 0.02067, 1.424, 0.08737, 1.421, 0.08741, 1.421, 0.4922, 1.395, 0.474, 1.395, 0.6025, 1.395, 0.4685, 1.395, 0.4685, 1.395, 0.5789, 1.395, 0.5789, 1.395, 0.25, -0.2744, 0.25, -0.2744, 0.25, -0.71, 0.25, -0.71, 0.4491, 1.394, 0.5985, 1.394, 0.5869, 1.394, 0.5091, 1.39, 0.3733, 1.388, 0.5615, 1.391, -2.923, -1.2, -2.696, -0.8753, -2.375, -0.4164, -1.803, -0.7401, -2.087, -0.8568, -0.04169, 1.117, -0.572, 1.417, -0.572, 1.417, -0.03887, 1.116, -0.5823, 1.423, -0.01048, 1.1, -0.03982, 1.116, -0.5729, 1.418, 0.0, 0.0, 0.0, 0.0, 0.0, 0.0, 0.0, 0.0, 0.0, 0.0, 0.0, 0.0, 0.0, 0.0, 0.0, 0.0, 0.0, 0.0, 0.0, 0.0, 0.0, 0.0, 0.0, 0.0, 0.0, 0.0, 0.0, 0.0, 0.0, 0.0, 0.0, 0.0, 0.0, 0.0])
me_red.materials.append(mat_glow_inner)
me_red.materials.append(mat_blue_test)
me_red.materials.append(mat_blue)
me_red.materials.append(mat_c_frying_pan_gold)
me_red.materials.append(None)
me_red.materials.append(mat_crystal_ball_glass)
me_red.materials.append(mat_black)
me_red.materials.append(mat_xms_colored_lights_white)
me_red.update()
me_red.normals_split_custom_set([tuple(v) for v in zip(*[iter([0.1695, 0.0, 0.9855, 0.1695, 0.0, 0.9855, 0.1695, 0.0, 0.9855, 0.1695, 0.0, 0.9855, 0.0, 0.0, -1.0, 0.0, 0.0, -1.0, 0.0, 0.0, -1.0, 0.0, 0.0, -1.0, 0.1695, -5.021e-08, 0.9855, 0.1695, -5.021e-08, 0.9855, 0.1695, -5.021e-08, 0.9855, 0.1695, -5.021e-08, 0.9855, 0.9937, 0.0, 0.1123, 0.9937, 0.0, 0.1123, 0.9937, 0.0, 0.1123, 0.9937, 0.0, 0.1123, 0.6986, 0.0, 0.7155, 0.6986, 0.0, 0.7155, 0.6986, 0.0, 0.7155, 0.6986, 0.0, 0.7155, 0.6986, -1.558e-08, 0.7155, 0.6986, -1.558e-08, 0.7155, 0.6986, -1.558e-08, 0.7155, 0.6986, -1.558e-08, 0.7155, -1.0, 0.0, 0.0, -1.0, 0.0, 0.0, -1.0, 0.0, 0.0, -1.0, 0.0, 0.0, 0.9937, 0.0, 0.1123, 0.9937, 0.0, 0.1123, 0.9937, 0.0, 0.1123, 0.9937, 0.0, 0.1123, 0.9242, -4.006e-09, 0.382, 0.9242, -4.006e-09, 0.382, 0.9242, -4.006e-09, 0.382, 0.9242, -4.006e-09, 0.382, 0.9242, 0.0, 0.382, 0.9242, 0.0, 0.382, 0.9242, 0.0, 0.382, 0.9242, 0.0, 0.382, -1.0, 0.0, 0.0, -1.0, 0.0, 0.0, -1.0, 0.0, 0.0, -1.0, 0.0, 0.0, 0.9937, 2.085e-08, 0.1123, 0.9937, 2.085e-08, 0.1123, 0.9937, 2.085e-08, 0.1123, 0.9937, 2.085e-08, 0.1123, 0.1695, 0.0, 0.9855, 0.1695, 0.0, 0.9855, 0.1695, 0.0, 0.9855, 0.1695, 0.0, 0.9855, 0.0, 1.0, 0.0, 0.0, 1.0, 0.0, 0.0, 1.0, 0.0, 0.0, 1.0, 0.0, 0.0, 1.0, 0.0, 0.0, 1.0, 0.0, 0.0, 1.0, 0.0, 0.0, 1.0, 0.0, 0.9242, 0.0, 0.382, 0.9242, 0.0, 0.382, 0.9242, 0.0, 0.382, 0.9242, 0.0, 0.382, 0.0, 0.0, 0.0, 0.0, 0.0, 0.0, 0.0, 0.0, 0.0, 0.0, 0.0, 1.0, 0.0, 0.0, 1.0, 0.0, 0.0, 1.0, 0.0, 0.0, -1.0, 0.0, 0.0, -1.0, 0.0, 0.0, -1.0, 0.0, 0.0, -1.0, 0.0, 0.0, -1.0, 0.0, 0.0, -1.0, 0.0, 0.0, -1.0, 0.0, 0.0, -1.0, 0.6986, 0.0, 0.7155, 0.6986, 0.0, 0.7155, 0.6986, 0.0, 0.7155, 0.6986, 0.0, 0.7155, 0.5937, -0.2523, 0.7641, 0.5937, -0.2523, 0.7641, 0.5937, -0.2523, 0.7641, 0.5937, -0.2523, 0.7641, 0.9001, -0.2268, 0.3721, 0.9001, -0.2268, 0.3721, 0.9001, -0.2268, 0.3721, 0.9001, -0.2268, 0.3721, 0.9456, -0.2879, 0.1516, 0.9456, -0.2879, 0.1516, 0.9456, -0.2879, 0.1516, 0.9456, -0.2879, 0.1516, 0.0, 0.0, -1.0, 0.0, 0.0, -1.0, 0.0, 0.0, -1.0, 0.0, 0.0, -1.0, -1.0, 0.0, 0.0, -1.0, 0.0, 0.0, -1.0, 0.0, 0.0, -1.0, 0.0, 0.0, 0.9725, 0.0, 0.2331, 0.9725, 0.0, 0.2331, 0.9725, 0.0, 0.2331, 0.9725, 0.0, 0.2331, 0.5706, 0.0, 0.8213, 0.5706, 0.0, 0.8213, 0.5706, 0.0, 0.8213, 0.5706, 0.0, 0.8213, 0.2668, 0.0, 0.9637, 0.2668, 0.0, 0.9637, 0.2668, 0.0, 0.9637, 0.2668, 0.0, 0.9637, 0.9242, 0.0, 0.382, 0.9242, 0.0, 0.382, 0.9242, 0.0, 0.382, 0.9242, 0.0, 0.382, 0.1953, -0.3301, 0.9235, 0.1953, -0.3301, 0.9235, 0.1953, -0.3301, 0.9235, 0.1953, -0.3301, 0.9235, 0.2668, 0.0, 0.9637, 0.2668, 0.0, 0.9637, 0.2668, 0.0, 0.9637, 0.2668, 0.0, 0.9637, -1.0, 0.0, 0.0, -1.0, 0.0, 0.0, -1.0, 0.0, 0.0, -1.0, 0.0, 0.0, 0.9242, 0.0, 0.382, 0.9242, 0.0, 0.382, 0.9242, 0.0, 0.382, 0.9242, 0.0, 0.382, 0.5706, 0.0, 0.8213, 0.5706, 0.0, 0.8213, 0.5706, 0.0, 0.8213, 0.5706, 0.0, 0.8213, -1.0, 0.0, 0.0, -1.0, 0.0, 0.0, -1.0, 0.0, 0.0, -1.0, 0.0, 0.0, 0.0, 0.0, 1.0, 0.0, 0.0, 1.0, 0.0, 0.0, 1.0, 0.0, 0.0, 1.0, 0.8702, 0.0, 0.4927, 0.8702, 0.0, 0.4927, 0.8702, 0.0, 0.4927, 0.8702, 0.0, 0.4927, 0.8702, 0.0, 0.4927, 0.8702, 0.0, 0.4927, 0.8702, 0.0, 0.4927, 0.8702, 0.0, 0.4927, 1.0, 0.0, 0.0, 1.0, 0.0, 0.0, 1.0, 0.0, 0.0, 1.0, 0.0, 0.0, 0.5296, 0.7935, 0.2998, 0.5296, 0.7935, 0.2998, 0.5296, 0.7935, 0.2998, 0.5296, 0.7935, 0.2998, 0.5774, -0.5773, 0.5774, 0.5774, -0.5773, 0.5774, 0.5774, -0.5773, 0.5774, 0.5774, 0.5773, 0.5774, 0.5774, 0.5773, 0.5774, 0.5774, 0.5773, 0.5774, -1.0, 0.0, 0.0, -1.0, 0.0, 0.0, -1.0, 0.0, 0.0, -1.0, 0.0, 0.0, 0.0, 0.7071, 0.7071, 0.0, 0.7071, 0.7071, 0.0, 0.7071, 0.7071, 0.0, 0.7071, 0.7071, 0.7071, 0.7071, 0.0, 0.7071, 0.7071, 0.0, 0.7071, 0.7071, 0.0, 0.7071, 0.7071, 0.0, 0.0, 0.0, -1.0, 0.0, 0.0, -1.0, 0.0, 0.0, -1.0, 0.0, 0.0, -1.0, 0.7071, 0.0, 0.7071, 0.7071, 0.0, 0.7071, 0.7071, 0.0, 0.7071, 0.7071, 0.0, 0.7071, 0.7071, -0.7071, 0.0, 0.7071, -0.7071, 0.0, 0.7071, -0.7071, 0.0, 0.7071, -0.7071, 0.0, 0.0, -0.7071, 0.7071, 0.0, -0.7071, 0.7071, 0.0, -0.7071, 0.7071, 0.0, -0.7071, 0.7071, 0.0, -1.0, 0.0, 0.0, -1.0, 0.0, 0.0, -1.0, 0.0, 0.0, -1.0, 0.0, 0.0, 1.0, -1.935e-07, 0.0, 1.0, -1.935e-07, 0.0, 1.0, -1.935e-07, 0.0, 1.0, -1.935e-07, 0.0, 1.0, -1.935e-07, 0.6778, -0.2848, 0.6778, 0.6778, -0.2848, 0.6778, 0.6778, -0.2848, 0.6778, 0.6778, -0.2848, 0.6778, 0.6778, 0.2848, 0.6778, 0.6778, 0.2848, 0.6778, 0.6778, 0.2848, 0.6778, 0.6778, 0.2848, 0.6778, -1.0, 0.0, 0.0, -1.0, 0.0, 0.0, -1.0, 0.0, 0.0, -1.0, 0.0, 0.0, 0.0, 0.2848, 0.9586, 0.0, 0.2848, 0.9586, 0.0, 0.2848, 0.9586, 0.0, 0.2848, 0.9586, 0.9586, 0.2848, 0.0, 0.9586, 0.2848, 0.0, 0.9586, 0.2848, 0.0, 0.9586, 0.2848, 0.0, 0.0, 0.0, -1.0, 0.0, 0.0, -1.0, 0.0, 0.0, -1.0, 0.0, 0.0, -1.0, 0.9586, -0.2848, 0.0, 0.9586, -0.2848, 0.0, 0.9586, -0.2848, 0.0, 0.9586, -0.2848, 0.0, 0.0, -0.2848, 0.9586, 0.0, -0.2848, 0.9586, 0.0, -0.2848, 0.9586, 0.0, -0.2848, 0.9586, 0.229, 0.0, 0.9734, 0.229, 0.0, 0.9734, 0.229, 0.0, 0.9734, 0.229, 0.0, 0.9734, 0.0, 0.0, -1.0, 0.0, 0.0, -1.0, 0.0, 0.0, -1.0, 0.0, 0.0, -1.0, 0.6986, 0.0, 0.7155, 0.6986, 0.0, 0.7155, 0.6986, 0.0, 0.7155, 0.6986, 0.0, 0.7155, -1.0, 0.0, 0.0, -1.0, 0.0, 0.0, -1.0, 0.0, 0.0, -1.0, 0.0, 0.0, 0.9882, 0.0, 0.1531, 0.9882, 0.0, 0.1531, 0.9882, 0.0, 0.1531, 0.9882, 0.0, 0.1531, 0.9242, 0.0, 0.382, 0.9242, 0.0, 0.382, 0.9242, 0.0, 0.382, 0.9242, 0.0, 0.382, 0.0, -1.0, 0.0, 0.0, -1.0, 0.0, 0.0, -1.0, 0.0, 0.0, -1.0, 0.0, 0.0, -1.0, 0.0, 0.0, -1.0, 0.0, 0.0, 1.0, -2.83e-09, 0.0, 1.0, -2.83e-09, 0.0, 1.0, -2.83e-09, 0.0, 1.0, -2.83e-09, 0.0, 1.0, -2.83e-09, 0.0, 1.0, -2.83e-09, 0.229, 0.0, 0.9734, 0.229, 0.0, 0.9734, 0.229, 0.0, 0.9734, 0.229, 0.0, 0.9734, 0.0, 0.0, -1.0, 0.0, 0.0, -1.0, 0.0, 0.0, -1.0, 0.0, 0.0, -1.0, 0.6986, 0.0, 0.7155, 0.6986, 0.0, 0.7155, 0.6986, 0.0, 0.7155, 0.6986, 0.0, 0.7155, -1.0, 0.0, 0.0, -1.0, 0.0, 0.0, -1.0, 0.0, 0.0, -1.0, 0.0, 0.0, 0.9882, 0.0, 0.1531, 0.9882, 0.0, 0.1531, 0.9882, 0.0, 0.1531, 0.9882, 0.0, 0.1531, 0.9242, 0.0, 0.382, 0.9242, 0.0, 0.382, 0.9242, 0.0, 0.382, 0.9242, 0.0, 0.382, 0.0, -1.0, 4.527e-08, 0.0, -1.0, 4.527e-08, 0.0, -1.0, 4.527e-08, 0.0, -1.0, 4.527e-08, 0.0, -1.0, 4.527e-08, 0.0, -1.0, 4.527e-08, 0.0, 1.0, -3.395e-08, 0.0, 1.0, -3.395e-08, 0.0, 1.0, -3.395e-08, 0.0, 1.0, -3.395e-08, 0.0, 1.0, -3.395e-08, 0.0, 1.0, -3.395e-08, 0.06566, 0.0, 0.9978, 0.06566, 0.0, 0.9978, 0.06566, 0.0, 0.9978, 0.06566, 0.0, 0.9978, 0.5706, 0.0, 0.8213, 0.5706, 0.0, 0.8213, 0.5706, 0.0, 0.8213, 0.5706, 0.0, 0.8213, 0.0, 0.0, -1.0, 0.0, 0.0, -1.0, 0.0, 0.0, -1.0, 0.0, 0.0, -1.0, 0.9725, 0.0, 0.2331, 0.9725, 0.0, 0.2331, 0.9725, 0.0, 0.2331, 0.9725, 0.0, 0.2331, 0.0, 1.0, 0.0, 0.0, 1.0, 0.0, 0.0, 1.0, 0.0, 0.0, 1.0, 0.0, 0.0, 1.0, 0.0, 0.0, 1.0, 0.0, 0.0, 1.0, -2.183e-07, 0.0, 1.0, -2.183e-07, 0.0, 1.0, -2.183e-07, 0.0, 1.0, 0.0, 0.0, 1.0, 0.0, 0.0, 1.0, 0.0, 0.229, 0.0, 0.9734, 0.229, 0.0, 0.9734, 0.229, 0.0, 0.9734, 0.229, 0.0, 0.9734, 0.0, 0.0, -1.0, 0.0, 0.0, -1.0, 0.0, 0.0, -1.0, 0.0, 0.0, -1.0, 0.6986, 0.0, 0.7155, 0.6986, 0.0, 0.7155, 0.6986, 0.0, 0.7155, 0.6986, 0.0, 0.7155, -1.0, 0.0, 0.0, -1.0, 0.0, 0.0, -1.0, 0.0, 0.0, -1.0, 0.0, 0.0, 0.9882, 0.0, 0.1531, 0.9882, 0.0, 0.1531, 0.9882, 0.0, 0.1531, 0.9882, 0.0, 0.1531, 0.9242, 0.0, 0.382, 0.9242, 0.0, 0.382, 0.9242, 0.0, 0.382, 0.9242, 0.0, 0.382, 0.0, -1.0, -1.811e-07, 0.0, -1.0, -1.811e-07, 0.0, -1.0, -1.811e-07, 0.0, -1.0, -1.811e-07, 0.0, -1.0, -1.811e-07, 0.0, -1.0, -1.811e-07, 0.0, 1.0, -6.791e-08, 0.0, 1.0, -6.791e-08, 0.0, 1.0, -6.791e-08, 0.0, 1.0, -6.791e-08, 0.0, 1.0, -6.791e-08, 0.0, 1.0, -6.791e-08, 0.229, 0.0, 0.9734, 0.229, 0.0, 0.9734, 0.229, 0.0, 0.9734, 0.229, 0.0, 0.9734, 0.0, 0.0, -1.0, 0.0, 0.0, -1.0, 0.0, 0.0, -1.0, 0.0, 0.0, -1.0, 0.6986, 0.0, 0.7155, 0.6986, 0.0, 0.7155, 0.6986, 0.0, 0.7155, 0.6986, 0.0, 0.7155, -1.0, 0.0, 0.0, -1.0, 0.0, 0.0, -1.0, 0.0, 0.0, -1.0, 0.0, 0.0, 0.9882, 0.0, 0.1531, 0.9882, 0.0, 0.1531, 0.9882, 0.0, 0.1531, 0.9882, 0.0, 0.1531, 0.9242, 0.0, 0.382, 0.9242, 0.0, 0.382, 0.9242, 0.0, 0.382, 0.9242, 0.0, 0.382, 0.0, -1.0, 9.055e-08, 0.0, -1.0, 9.055e-08, 0.0, -1.0, 9.055e-08, 0.0, -1.0, 9.055e-08, 0.0, -1.0, 9.055e-08, 0.0, -1.0, 9.055e-08, 0.0, 1.0, 4.527e-08, 0.0, 1.0, 4.527e-08, 0.0, 1.0, 4.527e-08, 0.0, 1.0, 4.527e-08, 0.0, 1.0, 4.527e-08, 0.0, 1.0, 4.527e-08, 0.229, 0.0, 0.9734, 0.229, 0.0, 0.9734, 0.229, 0.0, 0.9734, 0.229, 0.0, 0.9734, 0.0, 0.0, -1.0, 0.0, 0.0, -1.0, 0.0, 0.0, -1.0, 0.0, 0.0, -1.0, 0.6986, 0.0, 0.7155, 0.6986, 0.0, 0.7155, 0.6986, 0.0, 0.7155, 0.6986, 0.0, 0.7155, -1.0, 0.0, 0.0, -1.0, 0.0, 0.0, -1.0, 0.0, 0.0, -1.0, 0.0, 0.0, 0.9882, 0.0, 0.1531, 0.9882, 0.0, 0.1531, 0.9882, 0.0, 0.1531, 0.9882, 0.0, 0.1531, 0.9242, 0.0, 0.382, 0.9242, 0.0, 0.382, 0.9242, 0.0, 0.382, 0.9242, 0.0, 0.382, 0.0, -1.0, 1.811e-07, 0.0, -1.0, 1.811e-07, 0.0, -1.0, 1.811e-07, 0.0, -1.0, 1.811e-07, 0.0, -1.0, 1.811e-07, 0.0, -1.0, 1.811e-07, 0.0, 1.0, 0.0, 0.0, 1.0, 0.0, 0.0, 1.0, 0.0, 0.0, 1.0, 0.0, 0.0, 1.0, 0.0, 0.0, 1.0, 0.0, 0.9242, 0.0, 0.382, 0.9242, 0.0, 0.382, 0.9242, 0.0, 0.382, 0.9242, 0.0, 0.382, 0.9983, 0.0, 0.05873, 0.9983, 0.0, 0.05873, 0.9983, 0.0, 0.05873, 0.9983, 0.0, 0.05873, 0.02333, 0.9842, 0.1756, 0.02333, 0.9842, 0.1756, 0.02333, 0.9842, 0.1756, 0.02333, 0.9842, 0.1756, 0.2133, 0.9275, 0.307, 0.2133, 0.9275, 0.307, 0.2133, 0.9275, 0.307, 0.2133, 0.9275, 0.307, 0.236, 0.9713, 0.02775, 0.236, 0.9713, 0.02775, 0.236, 0.9713, 0.02775, 0.236, 0.9713, 0.02775, 0.4494, 0.8738, 0.1858, 0.4494, 0.8738, 0.1858, 0.4494, 0.8738, 0.1858, 0.4494, 0.8738, 0.1858, 0.9588, 0.0, 0.2841, 0.9588, 0.0, 0.2841, 0.9588, 0.0, 0.2841, 0.9588, 0.0, 0.2841, 0.9242, 0.0, 0.382, 0.9242, 0.0, 0.382, 0.9242, 0.0, 0.382, 0.9242, 0.0, 0.382, 0.0, 0.0, -1.0, 0.0, 0.0, -1.0, 0.0, 0.0, -1.0, 0.0, 0.0, -1.0, 0.3432, 0.0, 0.9393, 0.3432, 0.0, 0.9393, 0.3432, 0.0, 0.9393, 0.3432, 0.0, 0.9393, 0.0, 1.0, 2.012e-06, 0.0, 1.0, 2.012e-06, 0.0, 1.0, 2.012e-06, 0.0, 1.0, 2.012e-06, 0.0, 1.0, -4.684e-06, 0.0, 1.0, -4.684e-06, 0.0, 1.0, -4.684e-06, 0.0, 1.0, -4.684e-06, -0.9989, -0.04586, -0.009171, -0.9989, -0.04585, -0.002824, -0.9987, -0.04591, -0.02063, 0.0004543, -0.03488, -0.9994, -0.01799, -0.03491, -0.9992, -0.02226, -0.03493, -0.9991, 0.1007, -0.9949, -0.003261, 0.1015, -0.9948, -0.003548, 0.1013, -0.9949, -0.00347, 0.1125, -0.987, 0.1152, 0.1125, -0.987, 0.1152, 0.1125, -0.987, 0.1152, 0.6986, 0.0, 0.7155, 0.6986, 0.0, 0.7155, 0.6986, 0.0, 0.7155, 0.6986, 0.0, 0.7155, -1.0, 0.0, 0.0, -1.0, 0.0, 0.0, -1.0, 0.0, 0.0, -1.0, 0.0, 0.0, 0.1769, -0.9815, 0.0731, 0.1769, -0.9815, 0.0731, 0.1769, -0.9815, 0.0731, -0.0005549, -0.9975, 0.07004, -0.000553, -0.9975, 0.07003, -0.0006372, -0.9975, 0.07051, 0.0, 1.0, 0.0, 0.0, 1.0, 0.0, 0.0, 1.0, 0.0, 0.0, 1.0, 0.0, 0.0, 1.0, 0.0, -0.8691, 0.02856, -0.4938, -0.8691, 0.02856, -0.4938, -0.8691, 0.02856, -0.4938, -0.8691, 0.02856, -0.4938, -0.1142, 0.9913, -0.06468, -0.1142, 0.9913, -0.06468, -0.1142, 0.9913, -0.06468, -0.1142, 0.9913, -0.06468, 0.9556, -0.02008, 0.2941, 0.9556, -0.02008, 0.2941, 0.9556, -0.02008, 0.2941, 0.9556, -0.02008, 0.2941, 0.9952, 0.07783, 0.05981, 0.9952, 0.07783, 0.05981, 0.9952, 0.07783, 0.05981, 0.9952, 0.07783, 0.05981, 0.1695, 0.0, -0.9855, 0.1695, 0.0, -0.9855, 0.1695, 0.0, -0.9855, 0.1695, 0.0, -0.9855, 0.0, 0.0, 1.0, 0.0, 0.0, 1.0, 0.0, 0.0, 1.0, 0.0, 0.0, 1.0, 0.1695, 0.0, -0.9855, 0.1695, 0.0, -0.9855, 0.1695, 0.0, -0.9855, 0.1695, 0.0, -0.9855, 0.9937, 0.0, -0.1123, 0.9937, 0.0, -0.1123, 0.9937, 0.0, -0.1123, 0.9937, 0.0, -0.1123, 0.6986, 0.0, -0.7155, 0.6986, 0.0, -0.7155, 0.6986, 0.0, -0.7155, 0.6986, 0.0, -0.7155, 0.6986, -3.115e-08, -0.7155, 0.6986, -3.115e-08, -0.7155, 0.6986, -3.115e-08, -0.7155, 0.6986, -3.115e-08, -0.7155, -1.0, 0.0, 0.0, -1.0, 0.0, 0.0, -1.0, 0.0, 0.0, -1.0, 0.0, 0.0, 0.9937, 0.0, -0.1123, 0.9937, 0.0, -0.1123, 0.9937, 0.0, -0.1123, 0.9937, 0.0, -0.1123, 0.9242, -3.734e-08, -0.382, 0.9242, -3.734e-08, -0.382, 0.9242, -3.734e-08, -0.382, 0.9242, -3.734e-08, -0.382, 0.9242, 0.0, -0.382, 0.9242, 0.0, -0.382, 0.9242, 0.0, -0.382, 0.9242, 0.0, -0.382, -1.0, 0.0, 0.0, -1.0, 0.0, 0.0, -1.0, 0.0, 0.0, -1.0, 0.0, 0.0, 0.9937, 0.0, -0.1123, 0.9937, 0.0, -0.1123, 0.9937, 0.0, -0.1123, 0.9937, 0.0, -0.1123, 0.1695, 0.0, -0.9855, 0.1695, 0.0, -0.9855, 0.1695, 0.0, -0.9855, 0.1695, 0.0, -0.9855, 0.0, 1.0, 0.0, 0.0, 1.0, 0.0, 0.0, 1.0, 0.0, 0.0, 1.0, 0.0, 0.0, 1.0, 0.0, 0.0, 1.0, 0.0, 0.0, 1.0, 0.0, 0.0, 1.0, 0.0, 0.9242, 0.0, -0.382, 0.9242, 0.0, -0.382, 0.9242, 0.0, -0.382, 0.9242, 0.0, -0.382, 0.0, 0.0, 0.0, 0.0, 0.0, 0.0, 0.0, 0.0, 0.0, 0.0, 0.0, -1.0, 0.0, 0.0, -1.0, 0.0, 0.0, -1.0, 0.0, 0.0, 1.0, 0.0, 0.0, 1.0, 0.0, 0.0, 1.0, 0.0, 0.0, 1.0, 0.0, 0.0, 1.0, 0.0, 0.0, 1.0, 0.0, 0.0, 1.0, 0.0, 0.0, 1.0, 0.6986, 0.0, -0.7155, 0.6986, 0.0, -0.7155, 0.6986, 0.0, -0.7155, 0.6986, 0.0, -0.7155, 0.5937, -0.2523, -0.7641, 0.5937, -0.2523, -0.7641, 0.5937, -0.2523, -0.7641, 0.5937, -0.2523, -0.7641, 0.9001, -0.2268, -0.3721, 0.9001, -0.2268, -0.3721, 0.9001, -0.2268, -0.3721, 0.9001, -0.2268, -0.3721, 0.9456, -0.2879, -0.1516, 0.9456, -0.2879, -0.1516, 0.9456, -0.2879, -0.1516, 0.9456, -0.2879, -0.1516, 0.0, 0.0, 1.0, 0.0, 0.0, 1.0, 0.0, 0.0, 1.0, 0.0, 0.0, 1.0, -1.0, 0.0, 0.0, -1.0, 0.0, 0.0, -1.0, 0.0, 0.0, -1.0, 0.0, 0.0, 0.9725, 0.0, -0.2331, 0.9725, 0.0, -0.2331, 0.9725, 0.0, -0.2331, 0.9725, 0.0, -0.2331, 0.5706, 0.0, -0.8213, 0.5706, 0.0, -0.8213, 0.5706, 0.0, -0.8213, 0.5706, 0.0, -0.8213, 0.2668, 0.0, -0.9637, 0.2668, 0.0, -0.9637, 0.2668, 0.0, -0.9637, 0.2668, 0.0, -0.9637, 0.9242, 0.0, -0.382, 0.9242, 0.0, -0.382, 0.9242, 0.0, -0.382, 0.9242, 0.0, -0.382, 0.1953, -0.3301, -0.9235, 0.1953, -0.3301, -0.9235, 0.1953, -0.3301, -0.9235, 0.1953, -0.3301, -0.9235, 0.2668, 0.0, -0.9637, 0.2668, 0.0, -0.9637, 0.2668, 0.0, -0.9637, 0.2668, 0.0, -0.9637, -1.0, 0.0, 0.0, -1.0, 0.0, 0.0, -1.0, 0.0, 0.0, -1.0, 0.0, 0.0, 0.9242, 0.0, -0.382, 0.9242, 0.0, -0.382, 0.9242, 0.0, -0.382, 0.9242, 0.0, -0.382, 0.5706, 0.0, -0.8213, 0.5706, 0.0, -0.8213, 0.5706, 0.0, -0.8213, 0.5706, 0.0, -0.8213, -1.0, 0.0, 0.0, -1.0, 0.0, 0.0, -1.0, 0.0, 0.0, -1.0, 0.0, 0.0, 0.0, 0.0, -1.0, 0.0, 0.0, -1.0, 0.0, 0.0, -1.0, 0.0, 0.0, -1.0, 0.8702, 0.0, -0.4927, 0.8702, 0.0, -0.4927, 0.8702, 0.0, -0.4927, 0.8702, 0.0, -0.4927, 0.8702, 0.0, -0.4927, 0.8702, 0.0, -0.4927, 0.8702, 0.0, -0.4927, 0.8702, 0.0, -0.4927, 1.0, 0.0, 0.0, 1.0, 0.0, 0.0, 1.0, 0.0, 0.0, 1.0, 0.0, 0.0, 0.5296, 0.7935, -0.2998, 0.5296, 0.7935, -0.2998, 0.5296, 0.7935, -0.2998, 0.5296, 0.7935, -0.2998, 0.5774, -0.5774, -0.5773, 0.5774, -0.5774, -0.5773, 0.5774, -0.5774, -0.5773, 0.5774, 0.5774, -0.5774, 0.5774, 0.5774, -0.5774, 0.5774, 0.5774, -0.5774, -1.0, 0.0, 0.0, -1.0, 0.0, 0.0, -1.0, 0.0, 0.0, -1.0, 0.0, 0.0, 0.0, 0.7071, -0.7071, 0.0, 0.7071, -0.7071, 0.0, 0.7071, -0.7071, 0.0, 0.7071, -0.7071, 0.7071, 0.7071, 0.0, 0.7071, 0.7071, 0.0, 0.7071, 0.7071, 0.0, 0.7071, 0.7071, 0.0, 0.0, 0.0, 1.0, 0.0, 0.0, 1.0, 0.0, 0.0, 1.0, 0.0, 0.0, 1.0, 0.7071, 0.0, -0.7071, 0.7071, 0.0, -0.7071, 0.7071, 0.0, -0.7071, 0.7071, 0.0, -0.7071, 0.7071, -0.7071, 0.0, 0.7071, -0.7071, 0.0, 0.7071, -0.7071, 0.0, 0.7071, -0.7071, 0.0, 0.0, -0.7071, -0.7071, 0.0, -0.7071, -0.7071, 0.0, -0.7071, -0.7071, 0.0, -0.7071, -0.7071, 0.0, -1.0, 0.0, 0.0, -1.0, 0.0, 0.0, -1.0, 0.0, 0.0, -1.0, 0.0, 0.0, 1.0, 1.935e-07, 0.0, 1.0, 1.935e-07, 0.0, 1.0, 1.935e-07, 0.0, 1.0, 1.935e-07, 0.0, 1.0, 1.935e-07, 0.6778, -0.2848, -0.6778, 0.6778, -0.2848, -0.6778, 0.6778, -0.2848, -0.6778, 0.6778, -0.2848, -0.6778, 0.6778, 0.2848, -0.6778, 0.6778, 0.2848, -0.6778, 0.6778, 0.2848, -0.6778, 0.6778, 0.2848, -0.6778, -1.0, 0.0, 0.0, -1.0, 0.0, 0.0, -1.0, 0.0, 0.0, -1.0, 0.0, 0.0, 0.0, 0.2848, -0.9586, 0.0, 0.2848, -0.9586, 0.0, 0.2848, -0.9586, 0.0, 0.2848, -0.9586, 0.9586, 0.2848, 0.0, 0.9586, 0.2848, 0.0, 0.9586, 0.2848, 0.0, 0.9586, 0.2848, 0.0, 0.0, 0.0, 1.0, 0.0, 0.0, 1.0, 0.0, 0.0, 1.0, 0.0, 0.0, 1.0, 0.9586, -0.2848, 0.0, 0.9586, -0.2848, 0.0, 0.9586, -0.2848, 0.0, 0.9586, -0.2848, 0.0, 0.0, -0.2848, -0.9586, 0.0, -0.2848, -0.9586, 0.0, -0.2848, -0.9586, 0.0, -0.2848, -0.9586, 0.229, 0.0, -0.9734, 0.229, 0.0, -0.9734, 0.229, 0.0, -0.9734, 0.229, 0.0, -0.9734, 0.0, 0.0, 1.0, 0.0, 0.0, 1.0, 0.0, 0.0, 1.0, 0.0, 0.0, 1.0, 0.6986, 0.0, -0.7155, 0.6986, 0.0, -0.7155, 0.6986, 0.0, -0.7155, 0.6986, 0.0, -0.7155, -1.0, 0.0, 0.0, -1.0, 0.0, 0.0, -1.0, 0.0, 0.0, -1.0, 0.0, 0.0, 0.9882, 0.0, -0.1531, 0.9882, 0.0, -0.1531, 0.9882, 0.0, -0.1531, 0.9882, 0.0, -0.1531, 0.9242, 0.0, -0.382, 0.9242, 0.0, -0.382, 0.9242, 0.0, -0.382, 0.9242, 0.0, -0.382, 0.0, -1.0, 5.659e-09, 0.0, -1.0, 5.659e-09, 0.0, -1.0, 5.659e-09, 0.0, -1.0, 5.659e-09, 0.0, -1.0, 5.659e-09, 0.0, -1.0, 5.659e-09, 0.0, 1.0, 1.132e-08, 0.0, 1.0, 1.132e-08, 0.0, 1.0, 1.132e-08, 0.0, 1.0, 1.132e-08, 0.0, 1.0, 1.132e-08, 0.0, 1.0, 1.132e-08, 0.229, 0.0, -0.9734, 0.229, 0.0, -0.9734, 0.229, 0.0, -0.9734, 0.229, 0.0, -0.9734, 0.0, 0.0, 1.0, 0.0, 0.0, 1.0, 0.0, 0.0, 1.0, 0.0, 0.0, 1.0, 0.6986, 0.0, -0.7155, 0.6986, 0.0, -0.7155, 0.6986, 0.0, -0.7155, 0.6986, 0.0, -0.7155, -1.0, 0.0, 0.0, -1.0, 0.0, 0.0, -1.0, 0.0, 0.0, -1.0, 0.0, 0.0, 0.9882, 0.0, -0.1531, 0.9882, 0.0, -0.1531, 0.9882, 0.0, -0.1531, 0.9882, 0.0, -0.1531, 0.9242, 0.0, -0.382, 0.9242, 0.0, -0.382, 0.9242, 0.0, -0.382, 0.9242, 0.0, -0.382, 0.0, -1.0, -5.659e-08, 0.0, -1.0, -5.659e-08, 0.0, -1.0, -5.659e-08, 0.0, -1.0, -5.659e-08, 0.0, -1.0, -5.659e-08, 0.0, -1.0, -5.659e-08, 0.0, 1.0, 9.055e-08, 0.0, 1.0, 9.055e-08, 0.0, 1.0, 9.055e-08, 0.0, 1.0, 9.055e-08, 0.0, 1.0, 9.055e-08, 0.0, 1.0, 9.055e-08, 0.06566, 0.0, -0.9978, 0.06566, 0.0, -0.9978, 0.06566, 0.0, -0.9978, 0.06566, 0.0, -0.9978, 0.5706, 0.0, -0.8213, 0.5706, 0.0, -0.8213, 0.5706, 0.0, -0.8213, 0.5706, 0.0, -0.8213, 0.0, 0.0, 1.0, 0.0, 0.0, 1.0, 0.0, 0.0, 1.0, 0.0, 0.0, 1.0, 0.9725, 0.0, -0.2331, 0.9725, 0.0, -0.2331, 0.9725, 0.0, -0.2331, 0.9725, 0.0, -0.2331, 0.0, 1.0, 0.0, 0.0, 1.0, 0.0, 0.0, 1.0, 0.0, 0.0, 1.0, 0.0, 0.0, 1.0, 0.0, 0.0, 1.0, 0.0, 0.0, 1.0, 2.183e-07, 0.0, 1.0, 2.183e-07, 0.0, 1.0, 2.183e-07, 0.0, 1.0, 0.0, 0.0, 1.0, 0.0, 0.0, 1.0, 0.0, 0.229, 0.0, -0.9734, 0.229, 0.0, -0.9734, 0.229, 0.0, -0.9734, 0.229, 0.0, -0.9734, 0.0, 0.0, 1.0, 0.0, 0.0, 1.0, 0.0, 0.0, 1.0, 0.0, 0.0, 1.0, 0.6986, 0.0, -0.7155, 0.6986, 0.0, -0.7155, 0.6986, 0.0, -0.7155, 0.6986, 0.0, -0.7155, -1.0, 0.0, 0.0, -1.0, 0.0, 0.0, -1.0, 0.0, 0.0, -1.0, 0.0, 0.0, 0.9882, 0.0, -0.1531, 0.9882, 0.0, -0.1531, 0.9882, 0.0, -0.1531, 0.9882, 0.0, -0.1531, 0.9242, 0.0, -0.382, 0.9242, 0.0, -0.382, 0.9242, 0.0, -0.382, 0.9242, 0.0, -0.382, 0.0, -1.0, 9.055e-08, 0.0, -1.0, 9.055e-08, 0.0, -1.0, 9.055e-08, 0.0, -1.0, 9.055e-08, 0.0, -1.0, 9.055e-08, 0.0, -1.0, 9.055e-08, 0.0, 1.0, 1.811e-07, 0.0, 1.0, 1.811e-07, 0.0, 1.0, 1.811e-07, 0.0, 1.0, 1.811e-07, 0.0, 1.0, 1.811e-07, 0.0, 1.0, 1.811e-07, 0.229, 0.0, -0.9734, 0.229, 0.0, -0.9734, 0.229, 0.0, -0.9734, 0.229, 0.0, -0.9734, 0.0, 0.0, 1.0, 0.0, 0.0, 1.0, 0.0, 0.0, 1.0, 0.0, 0.0, 1.0, 0.6986, 0.0, -0.7155, 0.6986, 0.0, -0.7155, 0.6986, 0.0, -0.7155, 0.6986, 0.0, -0.7155, -1.0, 0.0, 0.0, -1.0, 0.0, 0.0, -1.0, 0.0, 0.0, -1.0, 0.0, 0.0, 0.9882, 0.0, -0.1531, 0.9882, 0.0, -0.1531, 0.9882, 0.0, -0.1531, 0.9882, 0.0, -0.1531, 0.9242, 0.0, -0.382, 0.9242, 0.0, -0.382, 0.9242, 0.0, -0.382, 0.9242, 0.0, -0.382, 0.0, -1.0, 4.527e-08, 0.0, -1.0, 4.527e-08, 0.0, -1.0, 4.527e-08, 0.0, -1.0, 4.527e-08, 0.0, -1.0, 4.527e-08, 0.0, -1.0, 4.527e-08, 0.0, 1.0, 0.0, 0.0, 1.0, 0.0, 0.0, 1.0, 0.0, 0.0, 1.0, 0.0, 0.0, 1.0, 0.0, 0.0, 1.0, 0.0, 0.229, 0.0, -0.9734, 0.229, 0.0, -0.9734, 0.229, 0.0, -0.9734, 0.229, 0.0, -0.9734, 0.0, 0.0, 1.0, 0.0, 0.0, 1.0, 0.0, 0.0, 1.0, 0.0, 0.0, 1.0, 0.6986, 0.0, -0.7155, 0.6986, 0.0, -0.7155, 0.6986, 0.0, -0.7155, 0.6986, 0.0, -0.7155, -1.0, 0.0, 0.0, -1.0, 0.0, 0.0, -1.0, 0.0, 0.0, -1.0, 0.0, 0.0, 0.9882, 0.0, -0.1531, 0.9882, 0.0, -0.1531, 0.9882, 0.0, -0.1531, 0.9882, 0.0, -0.1531, 0.9242, 0.0, -0.382, 0.9242, 0.0, -0.382, 0.9242, 0.0, -0.382, 0.9242, 0.0, -0.382, 0.0, -1.0, -9.055e-08, 0.0, -1.0, -9.055e-08, 0.0, -1.0, -9.055e-08, 0.0, -1.0, -9.055e-08, 0.0, -1.0, -9.055e-08, 0.0, -1.0, -9.055e-08, 0.0, 1.0, 0.0, 0.0, 1.0, 0.0, 0.0, 1.0, 0.0, 0.0, 1.0, 0.0, 0.0, 1.0, 0.0, 0.0, 1.0, 0.0, 0.9242, 0.0, -0.382, 0.9242, 0.0, -0.382, 0.9242, 0.0, -0.382, 0.9242, 0.0, -0.382, 0.9983, 0.0, -0.05873, 0.9983, 0.0, -0.05873, 0.9983, 0.0, -0.05873, 0.9983, 0.0, -0.05873, 0.02333, 0.9842, -0.1756, 0.02333, 0.9842, -0.1756, 0.02333, 0.9842, -0.1756, 0.02333, 0.9842, -0.1756, 0.2133, 0.9275, -0.307, 0.2133, 0.9275, -0.307, 0.2133, 0.9275, -0.307, 0.2133, 0.9275, -0.307, 0.236, 0.9713, -0.02775, 0.236, 0.9713, -0.02775, 0.236, 0.9713, -0.02775, 0.236, 0.9713, -0.02775, 0.4494, 0.8738, -0.1858, 0.4494, 0.8738, -0.1858, 0.4494, 0.8738, -0.1858, 0.4494, 0.8738, -0.1858, 0.9588, 0.0, -0.2841, 0.9588, 0.0, -0.2841, 0.9588, 0.0, -0.2841, 0.9588, 0.0, -0.2841, 0.9242, 0.0, -0.382, 0.9242, 0.0, -0.382, 0.9242, 0.0, -0.382, 0.9242, 0.0, -0.382, 0.0, 0.0, 1.0, 0.0, 0.0, 1.0, 0.0, 0.0, 1.0, 0.0, 0.0, 1.0, 0.3432, 0.0, -0.9393, 0.3432, 0.0, -0.9393, 0.3432, 0.0, -0.9393, 0.3432, 0.0, -0.9393, 0.0, 1.0, -2.012e-06, 0.0, 1.0, -2.012e-06, 0.0, 1.0, -2.012e-06, 0.0, 1.0, -2.012e-06, 0.0, 1.0, 4.099e-06, 0.0, 1.0, 4.099e-06, 0.0, 1.0, 4.099e-06, 0.0, 1.0, 4.099e-06, 0.8179, -0.5236, -0.2385, -0.9321, -0.06342, -0.3566, 0.672, -0.4852, 0.5595, -0.806, -0.3098, -0.5044, 0.4689, -0.05645, 0.8814, 0.4464, -0.3668, -0.8162, 0.1522, -0.9876, -0.03933, 0.1241, -0.9897, -0.07144, 0.07932, -0.9967, -0.01523, 0.1199, -0.9918, -0.04453, 0.06296, -0.9895, -0.13, 0.01843, -0.997, -0.07498, 0.6986, 0.0, -0.7155, 0.6986, 0.0, -0.7155, 0.6986, 0.0, -0.7155, 0.6986, 0.0, -0.7155, -1.0, 0.0, 0.0, -1.0, 0.0, 0.0, -1.0, 0.0, 0.0, -1.0, 0.0, 0.0, 0.1076, -0.994, 0.0193, 0.1747, -0.9815, -0.07783, 0.05953, -0.9946, -0.08548, 0.01347, -0.9986, -0.05039, 0.05574, -0.9954, -0.07805, 0.03523, -0.9941, -0.1024, 0.0, 1.0, 0.0, 0.0, 1.0, 0.0, 0.0, 1.0, 0.0, 0.0, 1.0, 0.0, 0.0, 1.0, 0.0, -0.8691, 0.02856, 0.4938, -0.8691, 0.02856, 0.4938, -0.8691, 0.02856, 0.4938, -0.8691, 0.02856, 0.4938, -0.1142, 0.9913, 0.06468, -0.1142, 0.9913, 0.06468, -0.1142, 0.9913, 0.06468, -0.1142, 0.9913, 0.06468, 0.9556, -0.02008, -0.2941, 0.9556, -0.02008, -0.2941, 0.9556, -0.02008, -0.2941, 0.9556, -0.02008, -0.2941, 0.958, 0.1105, -0.2645, 0.958, 0.1105, -0.2645, 0.958, 0.1105, -0.2645, 0.958, 0.1105, -0.2645, 0.9585, 0.001407, -0.285, 0.9585, 0.001407, -0.285, 0.9585, 0.001407, -0.285, 0.9585, 0.001407, -0.285, 0.959, -0.001643, 0.2835, 0.959, -0.001643, 0.2835, 0.959, -0.001643, 0.2835, 0.959, -0.001643, 0.2835, 0.959, -0.001643, 0.2835])] * 3)])
arm_c_claidheamohmor_skeleton = bpy.data.armatures.new('c_claidheamohmor_skeleton')  # bones are not reproduced

# ---- objects
ob_c_claidheamohmor_skeleton = bpy.data.objects.new('c_claidheamohmor_skeleton', arm_c_claidheamohmor_skeleton)
ob_sword_v3_1 = bpy.data.objects.new('sword_v3_1', me_red)

# ---- transforms, parenting, visibility, modifiers, constraints
ob_c_claidheamohmor_skeleton.location = (0.0, 0.0, 0.0)
ob_c_claidheamohmor_skeleton.show_in_front = True
ob_sword_v3_1.parent = ob_c_claidheamohmor_skeleton
ob_sword_v3_1.location = (0.0, 0.0, 0.0)
_vg = ob_sword_v3_1.vertex_groups.new(name='weapon_bone')
_vg = ob_sword_v3_1.vertex_groups.new(name='red')
_vg = ob_sword_v3_1.vertex_groups.new(name='core blade')
_vg = ob_sword_v3_1.vertex_groups.new(name='handle')
_vg = ob_sword_v3_1.vertex_groups.new(name='secondary')
_vg = ob_sword_v3_1.vertex_groups.new(name='grip')
_m = ob_sword_v3_1.modifiers.new('Armature', 'ARMATURE')
_m.object = ob_c_claidheamohmor_skeleton
_m = ob_sword_v3_1.modifiers.new('Mirror', 'MIRROR')
_m.use_clip = True

# ---- collection membership
scene.collection.objects.link(ob_c_claidheamohmor_skeleton)
col_sword_v3_1.objects.link(ob_sword_v3_1)

# ---- scene / render settings (as saved in the file)
scene.frame_start = 1; scene.frame_end = 250; scene.frame_set(0)
scene.render.engine = 'BLENDER_EEVEE_NEXT'
scene.cycles.sampling_pattern = 'TABULATED_SOBOL'
scene.eevee.ray_tracing_options.trace_max_roughness = 0.0
bpy.context.view_layer.update()

# ---- added for rendering (the .blend has no active camera and no usable light): camera, sun
cam_auto = bpy.data.cameras.new('AutoCamera')
cam_auto.lens = 50.0
cam_auto.sensor_width = 36.0
cam_auto.clip_end = 1101.49
ob_auto_camera = bpy.data.objects.new('AutoCamera', cam_auto)
scene.collection.objects.link(ob_auto_camera)
ob_auto_camera.location = (62.7631, -51.464, 50.2105)
ob_auto_camera.rotation_euler = (1.09748, -7.21219e-08, 0.694738)
scene.camera = ob_auto_camera
light_auto_sun = bpy.data.lights.new('AutoSun', 'SUN')
light_auto_sun.energy = 3.0
light_auto_sun.angle = 0.0523599
ob_auto_sun = bpy.data.objects.new('AutoSun', light_auto_sun)
scene.collection.objects.link(ob_auto_sun)
ob_auto_sun.rotation_euler = (0.872665, 0.174533, 0.523599)
bpy.context.view_layer.update()

